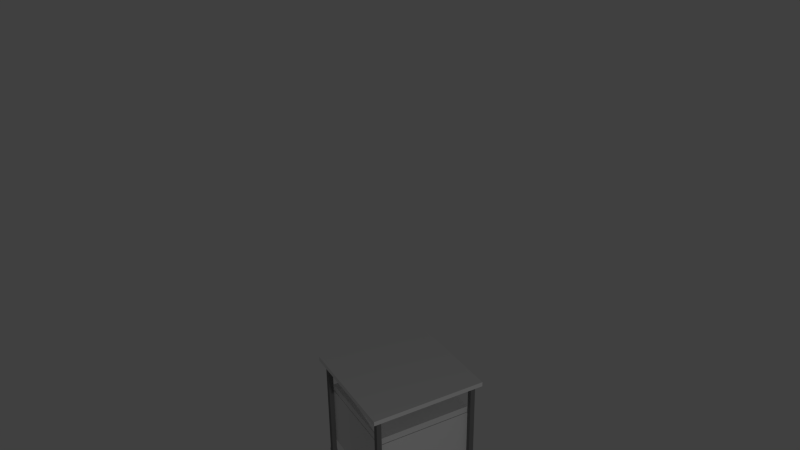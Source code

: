 # Source: bedside_table.blend  (saved by Blender 2.68.0; exported with 4.5.12 LTS)
import bpy
from mathutils import Matrix  # noqa: F401  (used for matrix-valued properties, if any)

bpy.ops.wm.read_factory_settings(use_empty=True)
scene = bpy.context.scene
scene.name = 'Scene'

# ---- collections
col_collection_1 = bpy.data.collections.new('Collection 1'); scene.collection.children.link(col_collection_1)

# ---- materials (node trees are filled in below, after node groups)
mat_fer = bpy.data.materials.new('fer')
mat_fer.alpha_threshold = 0.0
mat_fer.use_transparent_shadow = False
mat_fer.diffuse_color = (0.2079, 0.2079, 0.2079, 1.0)
mat_fer.roughness = 0.5
mat_fer.specular_intensity = 0.7477
mat_fer.line_color = (0.0, 0.0, 0.0, 1.0)
mat_material_002 = bpy.data.materials.new('Material.002')
mat_material_002.alpha_threshold = 0.0
mat_material_002.use_transparent_shadow = False
mat_material_002.preview_render_type = 'CUBE'
mat_material_002.roughness = 0.5
mat_material_002.line_color = (0.0, 0.0, 0.0, 1.0)
mat_material_003 = bpy.data.materials.new('Material.003')
mat_material_003.alpha_threshold = 0.0
mat_material_003.use_transparent_shadow = False
mat_material_003.preview_render_type = 'CUBE'
mat_material_003.roughness = 0.5
mat_material_003.line_color = (0.0, 0.0, 0.0, 1.0)

# ---- material node trees

# ---- world
world_world = bpy.data.worlds.new('World'); scene.world = world_world
world_world.color = (0.05088, 0.05088, 0.05088)
world_world.use_sun_shadow = False
world_world.sun_shadow_jitter_overblur = 0.0
world_world.cycles.sampling_method = 'MANUAL'
world_world.cycles.sample_map_resolution = 256

# ---- cameras
cam_camera = bpy.data.cameras.new('Camera')
cam_camera.clip_end = 100.0
cam_camera.lens = 35.0
cam_camera.sensor_width = 32.0
cam_camera.sensor_height = 18.0
cam_camera.ortho_scale = 7.314
cam_camera.dof.focus_distance = 0.0
cam_camera.dof.aperture_fstop = 128.0

# ---- lights
light_lamp = bpy.data.lights.new('Lamp', 'POINT')
light_lamp.transmission_factor = 0.0
light_lamp.cutoff_distance = 30.0
light_lamp.energy = 100.0
light_lamp.shadow_buffer_clip_start = 1.001
light_lamp.shadow_soft_size = 0.1
light_lamp.shadow_maximum_resolution = 0.006
light_lamp.use_absolute_resolution = True
light_lamp.cycles.use_multiple_importance_sampling = False

# ---- meshes
me_cube_001 = bpy.data.meshes.new('Cube.001')
me_cube_001.from_pydata([(0.808, -1.093, -20.03), (0.804, -1.093, -19.75), (0.7931, -1.093, -19.54), (0.7782, -1.093, -19.47), (0.7632, -1.093, -19.54), (0.7523, -1.093, -19.75), (0.7483, -1.093, -20.03), (0.7523, -1.093, -20.31), (0.7632, -1.093, -20.52), (0.7782, -1.093, -20.59), (0.7931, -1.093, -20.52), (0.804, -1.093, -20.31), (0.8068, -1.084, -20.03), (0.8028, -1.084, -19.75), (0.792, -1.085, -19.54), (0.7772, -1.086, -19.47), (0.7623, -1.086, -19.54), (0.7515, -1.087, -19.75), (0.7475, -1.087, -20.03), (0.7515, -1.087, -20.31), (0.7623, -1.086, -20.52), (0.7772, -1.086, -20.59), (0.792, -1.085, -20.52), (0.8028, -1.084, -20.31), (0.803, -1.075, -20.03), (0.7991, -1.075, -19.75), (0.7885, -1.077, -19.54), (0.7741, -1.079, -19.47), (0.7597, -1.08, -19.54), (0.7491, -1.082, -19.75), (0.7452, -1.082, -20.03), (0.7491, -1.082, -20.31), (0.7597, -1.08, -20.52), (0.7741, -1.079, -20.59), (0.7885, -1.077, -20.52), (0.7991, -1.075, -20.31), (0.7967, -1.067, -20.03), (0.793, -1.067, -19.75), (0.7829, -1.069, -19.54), (0.7691, -1.072, -19.47), (0.7553, -1.074, -19.54), (0.7452, -1.076, -19.75), (0.7415, -1.077, -20.03), (0.7452, -1.076, -20.31), (0.7553, -1.074, -20.52), (0.7691, -1.072, -20.59), (0.7829, -1.069, -20.52), (0.793, -1.067, -20.31), (0.788, -1.059, -20.03), (0.7846, -1.059, -19.75), (0.7751, -1.062, -19.54), (0.7622, -1.065, -19.47), (0.7492, -1.069, -19.54), (0.7398, -1.071, -19.75), (0.7363, -1.072, -20.03), (0.7398, -1.071, -20.31), (0.7492, -1.069, -20.52), (0.7622, -1.065, -20.59), (0.7751, -1.062, -20.52), (0.7846, -1.059, -20.31), (0.7772, -1.051, -20.03), (0.774, -1.052, -19.75), (0.7653, -1.055, -19.54), (0.7535, -1.059, -19.47), (0.7416, -1.064, -19.54), (0.733, -1.067, -19.75), (0.7298, -1.068, -20.03), (0.733, -1.067, -20.31), (0.7416, -1.064, -20.52), (0.7535, -1.059, -20.59), (0.7653, -1.055, -20.52), (0.774, -1.052, -20.31), (0.7643, -1.044, -20.03), (0.7615, -1.046, -19.75), (0.7537, -1.049, -19.54), (0.7432, -1.054, -19.47), (0.7326, -1.059, -19.54), (0.7249, -1.062, -19.75), (0.7221, -1.064, -20.03), (0.7249, -1.062, -20.31), (0.7326, -1.059, -20.52), (0.7432, -1.054, -20.59), (0.7537, -1.049, -20.52), (0.7615, -1.046, -20.31), (0.7496, -1.039, -20.03), (0.7472, -1.04, -19.75), (0.7405, -1.044, -19.54), (0.7314, -1.049, -19.47), (0.7223, -1.055, -19.54), (0.7157, -1.059, -19.75), (0.7132, -1.06, -20.03), (0.7157, -1.059, -20.31), (0.7223, -1.055, -20.52), (0.7314, -1.049, -20.59), (0.7405, -1.044, -20.52), (0.7472, -1.04, -20.31), (0.7334, -1.034, -20.03), (0.7314, -1.035, -19.75), (0.7259, -1.039, -19.54), (0.7184, -1.045, -19.47), (0.711, -1.051, -19.54), (0.7055, -1.056, -19.75), (0.7035, -1.057, -20.03), (0.7055, -1.056, -20.31), (0.711, -1.051, -20.52), (0.7184, -1.045, -20.59), (0.7259, -1.039, -20.52), (0.7314, -1.035, -20.31), (0.7158, -1.03, -20.03), (0.7143, -1.031, -19.75), (0.7101, -1.036, -19.54), (0.7044, -1.042, -19.47), (0.6987, -1.049, -19.54), (0.6945, -1.053, -19.75), (0.693, -1.055, -20.03), (0.6945, -1.053, -20.31), (0.6987, -1.049, -20.52), (0.7044, -1.042, -20.59), (0.7101, -1.036, -20.52), (0.7143, -1.031, -20.31), (0.6973, -1.027, -20.03), (0.6963, -1.029, -19.75), (0.6935, -1.033, -19.54), (0.6896, -1.04, -19.47), (0.6857, -1.047, -19.54), (0.6829, -1.051, -19.75), (0.6819, -1.053, -20.03), (0.6829, -1.051, -20.31), (0.6857, -1.047, -20.52), (0.6896, -1.04, -20.59), (0.6935, -1.033, -20.52), (0.6963, -1.029, -20.31), (0.6782, -1.025, -20.03), (0.6777, -1.027, -19.75), (0.6762, -1.032, -19.54), (0.6743, -1.039, -19.47), (0.6723, -1.045, -19.54), (0.6709, -1.05, -19.75), (0.6704, -1.052, -20.03), (0.6709, -1.05, -20.31), (0.6723, -1.045, -20.52), (0.6743, -1.039, -20.59), (0.6762, -1.032, -20.52), (0.6777, -1.027, -20.31), (0.6587, -1.024, -20.03), (0.6587, -1.026, -19.75), (0.6587, -1.031, -19.54), (0.6587, -1.038, -19.47), (0.6587, -1.045, -19.54), (0.6587, -1.05, -19.75), (0.6587, -1.052, -20.03), (0.6587, -1.05, -20.31), (0.6587, -1.045, -20.52), (0.6587, -1.038, -20.59), (0.6587, -1.031, -20.52), (0.6587, -1.026, -20.31), (0.6392, -1.025, -20.03), (0.6397, -1.027, -19.75), (0.6411, -1.032, -19.54), (0.6431, -1.039, -19.47), (0.645, -1.045, -19.54), (0.6465, -1.05, -19.75), (0.647, -1.052, -20.03), (0.6465, -1.05, -20.31), (0.645, -1.045, -20.52), (0.6431, -1.039, -20.59), (0.6411, -1.032, -20.52), (0.6397, -1.027, -20.31), (0.62, -1.027, -20.03), (0.6211, -1.029, -19.75), (0.6239, -1.033, -19.54), (0.6278, -1.04, -19.47), (0.6316, -1.047, -19.54), (0.6345, -1.051, -19.75), (0.6355, -1.053, -20.03), (0.6345, -1.051, -20.31), (0.6316, -1.047, -20.52), (0.6278, -1.04, -20.59), (0.6239, -1.033, -20.52), (0.6211, -1.029, -20.31), (0.6015, -1.03, -20.03), (0.6031, -1.031, -19.75), (0.6072, -1.036, -19.54), (0.613, -1.042, -19.47), (0.6187, -1.049, -19.54), (0.6229, -1.053, -19.75), (0.6244, -1.055, -20.03), (0.6229, -1.053, -20.31), (0.6187, -1.049, -20.52), (0.613, -1.042, -20.59), (0.6072, -1.036, -20.52), (0.6031, -1.031, -20.31), (0.584, -1.034, -20.03), (0.586, -1.035, -19.75), (0.5915, -1.039, -19.54), (0.5989, -1.045, -19.47), (0.6064, -1.051, -19.54), (0.6119, -1.056, -19.75), (0.6139, -1.057, -20.03), (0.6119, -1.056, -20.31), (0.6064, -1.051, -20.52), (0.5989, -1.045, -20.59), (0.5915, -1.039, -20.52), (0.586, -1.035, -20.31), (0.5678, -1.039, -20.03), (0.5702, -1.04, -19.75), (0.5769, -1.044, -19.54), (0.5859, -1.049, -19.47), (0.595, -1.055, -19.54), (0.6017, -1.059, -19.75), (0.6041, -1.06, -20.03), (0.6017, -1.059, -20.31), (0.595, -1.055, -20.52), (0.5859, -1.049, -20.59), (0.5769, -1.044, -20.52), (0.5702, -1.04, -20.31), (0.5531, -1.044, -20.03), (0.5559, -1.046, -19.75), (0.5636, -1.049, -19.54), (0.5742, -1.054, -19.47), (0.5848, -1.059, -19.54), (0.5925, -1.062, -19.75), (0.5953, -1.064, -20.03), (0.5925, -1.062, -20.31), (0.5848, -1.059, -20.52), (0.5742, -1.054, -20.59), (0.5636, -1.049, -20.52), (0.5559, -1.046, -20.31), (0.5402, -1.051, -20.03), (0.5434, -1.052, -19.75), (0.552, -1.055, -19.54), (0.5639, -1.059, -19.47), (0.5757, -1.064, -19.54), (0.5844, -1.067, -19.75), (0.5876, -1.068, -20.03), (0.5844, -1.067, -20.31), (0.5757, -1.064, -20.52), (0.5639, -1.059, -20.59), (0.552, -1.055, -20.52), (0.5434, -1.052, -20.31), (0.5293, -1.059, -20.03), (0.5328, -1.059, -19.75), (0.5423, -1.062, -19.54), (0.5552, -1.065, -19.47), (0.5681, -1.069, -19.54), (0.5776, -1.071, -19.75), (0.5811, -1.072, -20.03), (0.5776, -1.071, -20.31), (0.5681, -1.069, -20.52), (0.5552, -1.065, -20.59), (0.5423, -1.062, -20.52), (0.5328, -1.059, -20.31), (0.5207, -1.067, -20.03), (0.5244, -1.067, -19.75), (0.5345, -1.069, -19.54), (0.5483, -1.072, -19.47), (0.5621, -1.074, -19.54), (0.5722, -1.076, -19.75), (0.5759, -1.077, -20.03), (0.5722, -1.076, -20.31), (0.5621, -1.074, -20.52), (0.5483, -1.072, -20.59), (0.5345, -1.069, -20.52), (0.5244, -1.067, -20.31), (0.5144, -1.075, -20.03), (0.5183, -1.075, -19.75), (0.5288, -1.077, -19.54), (0.5433, -1.079, -19.47), (0.5577, -1.08, -19.54), (0.5683, -1.082, -19.75), (0.5721, -1.082, -20.03), (0.5683, -1.082, -20.31), (0.5577, -1.08, -20.52), (0.5433, -1.079, -20.59), (0.5288, -1.077, -20.52), (0.5183, -1.075, -20.31), (0.5106, -1.084, -20.03), (0.5146, -1.084, -19.75), (0.5254, -1.085, -19.54), (0.5402, -1.086, -19.47), (0.555, -1.086, -19.54), (0.5659, -1.087, -19.75), (0.5698, -1.087, -20.03), (0.5659, -1.087, -20.31), (0.555, -1.086, -20.52), (0.5402, -1.086, -20.59), (0.5254, -1.085, -20.52), (0.5146, -1.084, -20.31), (0.5093, -1.093, -20.03), (0.5133, -1.093, -19.75), (0.5243, -1.093, -19.54), (0.5392, -1.093, -19.47), (0.5541, -1.093, -19.54), (0.5651, -1.093, -19.75), (0.5691, -1.093, -20.03), (0.5651, -1.093, -20.31), (0.5541, -1.093, -20.52), (0.5392, -1.093, -20.59), (0.5243, -1.093, -20.52), (0.5133, -1.093, -20.31), (0.5106, -1.102, -20.03), (0.5146, -1.101, -19.75), (0.5254, -1.101, -19.54), (0.5402, -1.1, -19.47), (0.555, -1.099, -19.54), (0.5659, -1.098, -19.75), (0.5698, -1.098, -20.03), (0.5659, -1.098, -20.31), (0.555, -1.099, -20.52), (0.5402, -1.1, -20.59), (0.5254, -1.101, -20.52), (0.5146, -1.101, -20.31), (0.5144, -1.11, -20.03), (0.5183, -1.11, -19.75), (0.5288, -1.109, -19.54), (0.5433, -1.107, -19.47), (0.5577, -1.105, -19.54), (0.5683, -1.104, -19.75), (0.5721, -1.103, -20.03), (0.5683, -1.104, -20.31), (0.5577, -1.105, -20.52), (0.5433, -1.107, -20.59), (0.5288, -1.109, -20.52), (0.5183, -1.11, -20.31), (0.5207, -1.119, -20.03), (0.5244, -1.118, -19.75), (0.5345, -1.116, -19.54), (0.5483, -1.114, -19.47), (0.5621, -1.111, -19.54), (0.5722, -1.109, -19.75), (0.5759, -1.108, -20.03), (0.5722, -1.109, -20.31), (0.5621, -1.111, -20.52), (0.5483, -1.114, -20.59), (0.5345, -1.116, -20.52), (0.5244, -1.118, -20.31), (0.5293, -1.127, -20.03), (0.5328, -1.126, -19.75), (0.5423, -1.123, -19.54), (0.5552, -1.12, -19.47), (0.5681, -1.117, -19.54), (0.5776, -1.114, -19.75), (0.5811, -1.113, -20.03), (0.5776, -1.114, -20.31), (0.5681, -1.117, -20.52), (0.5552, -1.12, -20.59), (0.5423, -1.123, -20.52), (0.5328, -1.126, -20.31), (0.5402, -1.134, -20.03), (0.5434, -1.133, -19.75), (0.552, -1.13, -19.54), (0.5639, -1.126, -19.47), (0.5757, -1.122, -19.54), (0.5844, -1.119, -19.75), (0.5876, -1.118, -20.03), (0.5844, -1.119, -20.31), (0.5757, -1.122, -20.52), (0.5639, -1.126, -20.59), (0.552, -1.13, -20.52), (0.5434, -1.133, -20.31), (0.5531, -1.141, -20.03), (0.5559, -1.14, -19.75), (0.5636, -1.136, -19.54), (0.5742, -1.131, -19.47), (0.5848, -1.126, -19.54), (0.5925, -1.123, -19.75), (0.5953, -1.122, -20.03), (0.5925, -1.123, -20.31), (0.5848, -1.126, -20.52), (0.5742, -1.131, -20.59), (0.5636, -1.136, -20.52), (0.5559, -1.14, -20.31), (0.5678, -1.147, -20.03), (0.5702, -1.145, -19.75), (0.5769, -1.141, -19.54), (0.5859, -1.136, -19.47), (0.595, -1.131, -19.54), (0.6017, -1.127, -19.75), (0.6041, -1.125, -20.03), (0.6017, -1.127, -20.31), (0.595, -1.131, -20.52), (0.5859, -1.136, -20.59), (0.5769, -1.141, -20.52), (0.5702, -1.145, -20.31), (0.584, -1.152, -20.03), (0.586, -1.15, -19.75), (0.5915, -1.146, -19.54), (0.5989, -1.14, -19.47), (0.6064, -1.134, -19.54), (0.6119, -1.13, -19.75), (0.6139, -1.128, -20.03), (0.6119, -1.13, -20.31), (0.6064, -1.134, -20.52), (0.5989, -1.14, -20.59), (0.5915, -1.146, -20.52), (0.586, -1.15, -20.31), (0.6015, -1.156, -20.03), (0.6031, -1.154, -19.75), (0.6072, -1.149, -19.54), (0.613, -1.143, -19.47), (0.6187, -1.137, -19.54), (0.6229, -1.132, -19.75), (0.6244, -1.131, -20.03), (0.6229, -1.132, -20.31), (0.6187, -1.137, -20.52), (0.613, -1.143, -20.59), (0.6072, -1.149, -20.52), (0.6031, -1.154, -20.31), (0.62, -1.159, -20.03), (0.6211, -1.157, -19.75), (0.6239, -1.152, -19.54), (0.6278, -1.145, -19.47), (0.6316, -1.139, -19.54), (0.6345, -1.134, -19.75), (0.6355, -1.132, -20.03), (0.6345, -1.134, -20.31), (0.6316, -1.139, -20.52), (0.6278, -1.145, -20.59), (0.6239, -1.152, -20.52), (0.6211, -1.157, -20.31), (0.6392, -1.16, -20.03), (0.6397, -1.159, -19.75), (0.6411, -1.154, -19.54), (0.6431, -1.147, -19.47), (0.645, -1.14, -19.54), (0.6465, -1.135, -19.75), (0.647, -1.133, -20.03), (0.6465, -1.135, -20.31), (0.645, -1.14, -20.52), (0.6431, -1.147, -20.59), (0.6411, -1.154, -20.52), (0.6397, -1.159, -20.31), (0.6587, -1.161, -20.03), (0.6587, -1.159, -19.75), (0.6587, -1.154, -19.54), (0.6587, -1.147, -19.47), (0.6587, -1.14, -19.54), (0.6587, -1.135, -19.75), (0.6587, -1.134, -20.03), (0.6587, -1.135, -20.31), (0.6587, -1.14, -20.52), (0.6587, -1.147, -20.59), (0.6587, -1.154, -20.52), (0.6587, -1.159, -20.31), (0.6782, -1.16, -20.03), (0.6777, -1.159, -19.75), (0.6762, -1.154, -19.54), (0.6743, -1.147, -19.47), (0.6723, -1.14, -19.54), (0.6709, -1.135, -19.75), (0.6704, -1.133, -20.03), (0.6709, -1.135, -20.31), (0.6723, -1.14, -20.52), (0.6743, -1.147, -20.59), (0.6762, -1.154, -20.52), (0.6777, -1.159, -20.31), (0.6973, -1.159, -20.03), (0.6963, -1.157, -19.75), (0.6935, -1.152, -19.54), (0.6896, -1.145, -19.47), (0.6857, -1.139, -19.54), (0.6829, -1.134, -19.75), (0.6819, -1.132, -20.03), (0.6829, -1.134, -20.31), (0.6857, -1.139, -20.52), (0.6896, -1.145, -20.59), (0.6935, -1.152, -20.52), (0.6963, -1.157, -20.31), (0.7158, -1.156, -20.03), (0.7143, -1.154, -19.75), (0.7101, -1.149, -19.54), (0.7044, -1.143, -19.47), (0.6987, -1.137, -19.54), (0.6945, -1.132, -19.75), (0.693, -1.131, -20.03), (0.6945, -1.132, -20.31), (0.6987, -1.137, -20.52), (0.7044, -1.143, -20.59), (0.7101, -1.149, -20.52), (0.7143, -1.154, -20.31), (0.7334, -1.152, -20.03), (0.7314, -1.15, -19.75), (0.7259, -1.146, -19.54), (0.7184, -1.14, -19.47), (0.711, -1.134, -19.54), (0.7055, -1.13, -19.75), (0.7035, -1.128, -20.03), (0.7055, -1.13, -20.31), (0.711, -1.134, -20.52), (0.7184, -1.14, -20.59), (0.7259, -1.146, -20.52), (0.7314, -1.15, -20.31), (0.7496, -1.147, -20.03), (0.7472, -1.145, -19.75), (0.7405, -1.141, -19.54), (0.7314, -1.136, -19.47), (0.7223, -1.131, -19.54), (0.7157, -1.127, -19.75), (0.7132, -1.125, -20.03), (0.7157, -1.127, -20.31), (0.7223, -1.131, -20.52), (0.7314, -1.136, -20.59), (0.7405, -1.141, -20.52), (0.7472, -1.145, -20.31), (0.7643, -1.141, -20.03), (0.7615, -1.14, -19.75), (0.7537, -1.136, -19.54), (0.7432, -1.131, -19.47), (0.7326, -1.126, -19.54), (0.7249, -1.123, -19.75), (0.7221, -1.122, -20.03), (0.7249, -1.123, -20.31), (0.7326, -1.126, -20.52), (0.7432, -1.131, -20.59), (0.7537, -1.136, -20.52), (0.7615, -1.14, -20.31), (0.7772, -1.134, -20.03), (0.774, -1.133, -19.75), (0.7653, -1.13, -19.54), (0.7535, -1.126, -19.47), (0.7416, -1.122, -19.54), (0.733, -1.119, -19.75), (0.7298, -1.118, -20.03), (0.733, -1.119, -20.31), (0.7416, -1.122, -20.52), (0.7535, -1.126, -20.59), (0.7653, -1.13, -20.52), (0.774, -1.133, -20.31), (0.788, -1.127, -20.03), (0.7846, -1.126, -19.75), (0.7751, -1.123, -19.54), (0.7622, -1.12, -19.47), (0.7492, -1.117, -19.54), (0.7398, -1.114, -19.75), (0.7363, -1.113, -20.03), (0.7398, -1.114, -20.31), (0.7492, -1.117, -20.52), (0.7622, -1.12, -20.59), (0.7751, -1.123, -20.52), (0.7846, -1.126, -20.31), (0.7967, -1.119, -20.03), (0.793, -1.118, -19.75), (0.7829, -1.116, -19.54), (0.7691, -1.114, -19.47), (0.7553, -1.111, -19.54), (0.7452, -1.109, -19.75), (0.7415, -1.108, -20.03), (0.7452, -1.109, -20.31), (0.7553, -1.111, -20.52), (0.7691, -1.114, -20.59), (0.7829, -1.116, -20.52), (0.793, -1.118, -20.31), (0.803, -1.11, -20.03), (0.7991, -1.11, -19.75), (0.7885, -1.109, -19.54), (0.7741, -1.107, -19.47), (0.7597, -1.105, -19.54), (0.7491, -1.104, -19.75), (0.7452, -1.103, -20.03), (0.7491, -1.104, -20.31), (0.7597, -1.105, -20.52), (0.7741, -1.107, -20.59), (0.7885, -1.109, -20.52), (0.7991, -1.11, -20.31), (0.8068, -1.102, -20.03), (0.8028, -1.101, -19.75), (0.792, -1.101, -19.54), (0.7772, -1.1, -19.47), (0.7623, -1.099, -19.54), (0.7515, -1.098, -19.75), (0.7475, -1.098, -20.03), (0.7515, -1.098, -20.31), (0.7623, -1.099, -20.52), (0.7772, -1.1, -20.59), (0.792, -1.101, -20.52), (0.8028, -1.101, -20.31), (-1.0, -1.0, -1.0), (-1.0, 1.0, -1.0), (1.0, 1.0, -1.0), (1.0, -1.0, -1.0), (-1.0, -1.0, 1.0), (-1.0, 1.0, 1.0), (1.0, 1.0, 1.0), (1.0, -1.0, 1.0), (1.1, 1.0, -1.0), (1.1, -1.0, -1.0), (1.1, 1.0, 1.0), (1.1, -1.0, 1.0), (-1.1, -1.0, -1.0), (-1.1, 1.0, -1.0), (-1.1, -1.0, 1.0), (-1.1, 1.0, 1.0), (-1.0, -1.1, -1.0), (1.0, -1.1, -1.0), (-1.0, -1.1, 1.0), (1.0, -1.1, 1.0), (1.1, -1.1, -1.0), (1.1, -1.1, 1.0), (-1.1, -1.1, -1.0), (-1.1, -1.1, 1.0), (-1.0, 1.1, -1.0), (1.0, 1.1, -1.0), (-1.0, 1.1, 1.0), (1.0, 1.1, 1.0), (1.1, 1.1, -1.0), (1.1, 1.1, 1.0), (-1.1, 1.1, -1.0), (-1.1, 1.1, 1.0), (-1.0, 1.2, -1.0), (1.0, 1.2, -1.0), (-1.0, 1.2, 1.0), (1.0, 1.2, 1.0), (1.1, 1.2, -1.0), (1.1, 1.2, 1.0), (-1.1, 1.2, -1.0), (-1.1, 1.2, 1.0), (-1.0, -1.2, -1.0), (1.0, -1.2, -1.0), (-1.0, -1.2, 1.0), (1.0, -1.2, 1.0), (1.1, -1.2, -1.0), (1.1, -1.2, 1.0), (-1.1, -1.2, -1.0), (-1.1, -1.2, 1.0), (-1.2, -1.0, -1.0), (-1.2, 1.0, -1.0), (-1.2, -1.0, 1.0), (-1.2, 1.0, 1.0), (-1.2, -1.1, -1.0), (-1.2, -1.1, 1.0), (-1.2, 1.1, -1.0), (-1.2, 1.1, 1.0), (-1.2, 1.2, -1.0), (-1.2, 1.2, 1.0), (-1.2, -1.2, -1.0), (-1.2, -1.2, 1.0), (1.2, 1.0, -1.0), (1.2, -1.0, -1.0), (1.2, 1.0, 1.0), (1.2, -1.0, 1.0), (1.2, -1.1, -1.0), (1.2, -1.1, 1.0), (1.2, 1.1, -1.0), (1.2, 1.1, 1.0), (1.2, 1.2, -1.0), (1.2, 1.2, 1.0), (1.2, -1.2, -1.0), (1.2, -1.2, 1.0), (-1.0, -1.0, -15.58), (-1.0, 1.0, -15.58), (1.0, 1.0, -15.58), (1.0, -1.0, -15.58), (1.1, 1.0, -15.58), (1.1, -1.0, -15.58), (-1.1, -1.0, -15.58), (-1.1, 1.0, -15.58), (-1.0, -1.1, -15.58), (1.0, -1.1, -15.58), (1.1, -1.1, -15.58), (-1.1, -1.1, -15.58), (-1.0, 1.1, -15.58), (1.0, 1.1, -15.58), (1.1, 1.1, -15.58), (-1.1, 1.1, -15.58), (-1.0, -1.0, -42.69), (-1.0, 1.0, -42.69), (1.0, 1.0, -42.69), (1.0, -1.0, -42.69), (1.1, 1.0, -42.69), (1.1, -1.0, -42.69), (-1.1, -1.0, -42.69), (-1.1, 1.0, -42.69), (-1.0, -1.1, -42.69), (1.0, -1.1, -42.69), (1.1, -1.1, -42.69), (-1.1, -1.1, -42.69), (-1.0, 1.1, -42.69), (1.0, 1.1, -42.69), (1.1, 1.1, -42.69), (-1.1, 1.1, -42.69), (-1.0, -1.0, -47.02), (-1.0, 1.0, -47.02), (1.0, 1.0, -47.02), (1.0, -1.0, -47.02), (1.1, 1.0, -47.02), (1.1, -1.0, -47.02), (-1.1, -1.0, -47.02), (-1.1, 1.0, -47.02), (-1.0, -1.1, -47.02), (1.0, -1.1, -47.02), (1.1, -1.1, -47.02), (-1.1, -1.1, -47.02), (-1.0, 1.1, -47.02), (1.0, 1.1, -47.02), (1.1, 1.1, -47.02), (-1.1, 1.1, -47.02), (-0.9275, -1.091, -16.56), (0.9275, -1.091, -16.56), (-0.9275, -1.091, -41.7), (0.9275, -1.091, -41.7), (-0.872, -0.872, -15.68), (-0.872, 0.872, -15.68), (0.872, 0.872, -15.68), (0.872, -0.872, -15.68), (-0.997, -0.997, -15.23), (-0.997, 0.997, -15.23), (0.997, 0.997, -15.23), (0.997, -0.997, -15.23), (-0.997, -0.997, -12.38), (-0.997, 0.997, -12.38), (0.997, 0.997, -12.38), (0.997, -0.997, -12.38), (-0.99, -0.99, -49.05), (-0.99, 0.99, -49.05), (0.99, 0.99, -49.05), (0.99, -0.99, -49.05), (1.11, 0.99, -49.05), (1.11, -0.99, -49.05), (-1.11, -0.99, -49.05), (-1.11, 0.99, -49.05), (-0.99, -1.11, -49.05), (0.99, -1.11, -49.05), (1.11, -1.11, -49.05), (-1.11, -1.11, -49.05), (-0.99, 1.11, -49.05), (0.99, 1.11, -49.05), (1.11, 1.11, -49.05), (-1.11, 1.11, -49.05)], [], [(0, 12, 13, 1), (1, 13, 14, 2), (2, 14, 15, 3), (3, 15, 16, 4), (4, 16, 17, 5), (5, 17, 18, 6), (6, 18, 19, 7), (7, 19, 20, 8), (8, 20, 21, 9), (9, 21, 22, 10), (10, 22, 23, 11), (0, 11, 23, 12), (12, 24, 25, 13), (13, 25, 26, 14), (14, 26, 27, 15), (15, 27, 28, 16), (16, 28, 29, 17), (17, 29, 30, 18), (18, 30, 31, 19), (19, 31, 32, 20), (20, 32, 33, 21), (21, 33, 34, 22), (22, 34, 35, 23), (23, 35, 24, 12), (24, 36, 37, 25), (25, 37, 38, 26), (26, 38, 39, 27), (27, 39, 40, 28), (28, 40, 41, 29), (29, 41, 42, 30), (30, 42, 43, 31), (31, 43, 44, 32), (32, 44, 45, 33), (33, 45, 46, 34), (34, 46, 47, 35), (35, 47, 36, 24), (36, 48, 49, 37), (37, 49, 50, 38), (38, 50, 51, 39), (39, 51, 52, 40), (40, 52, 53, 41), (41, 53, 54, 42), (42, 54, 55, 43), (43, 55, 56, 44), (44, 56, 57, 45), (45, 57, 58, 46), (46, 58, 59, 47), (47, 59, 48, 36), (48, 60, 61, 49), (49, 61, 62, 50), (50, 62, 63, 51), (51, 63, 64, 52), (52, 64, 65, 53), (53, 65, 66, 54), (54, 66, 67, 55), (55, 67, 68, 56), (56, 68, 69, 57), (57, 69, 70, 58), (58, 70, 71, 59), (59, 71, 60, 48), (60, 72, 73, 61), (61, 73, 74, 62), (62, 74, 75, 63), (63, 75, 76, 64), (64, 76, 77, 65), (65, 77, 78, 66), (66, 78, 79, 67), (67, 79, 80, 68), (68, 80, 81, 69), (69, 81, 82, 70), (70, 82, 83, 71), (71, 83, 72, 60), (72, 84, 85, 73), (73, 85, 86, 74), (74, 86, 87, 75), (75, 87, 88, 76), (76, 88, 89, 77), (77, 89, 90, 78), (78, 90, 91, 79), (79, 91, 92, 80), (80, 92, 93, 81), (81, 93, 94, 82), (82, 94, 95, 83), (83, 95, 84, 72), (84, 96, 97, 85), (85, 97, 98, 86), (86, 98, 99, 87), (87, 99, 100, 88), (88, 100, 101, 89), (89, 101, 102, 90), (90, 102, 103, 91), (91, 103, 104, 92), (92, 104, 105, 93), (93, 105, 106, 94), (94, 106, 107, 95), (95, 107, 96, 84), (96, 108, 109, 97), (97, 109, 110, 98), (98, 110, 111, 99), (99, 111, 112, 100), (100, 112, 113, 101), (101, 113, 114, 102), (102, 114, 115, 103), (103, 115, 116, 104), (104, 116, 117, 105), (105, 117, 118, 106), (106, 118, 119, 107), (107, 119, 108, 96), (108, 120, 121, 109), (109, 121, 122, 110), (110, 122, 123, 111), (111, 123, 124, 112), (112, 124, 125, 113), (113, 125, 126, 114), (114, 126, 127, 115), (115, 127, 128, 116), (116, 128, 129, 117), (117, 129, 130, 118), (118, 130, 131, 119), (119, 131, 120, 108), (120, 132, 133, 121), (121, 133, 134, 122), (122, 134, 135, 123), (123, 135, 136, 124), (124, 136, 137, 125), (125, 137, 138, 126), (126, 138, 139, 127), (127, 139, 140, 128), (128, 140, 141, 129), (129, 141, 142, 130), (130, 142, 143, 131), (131, 143, 132, 120), (132, 144, 145, 133), (133, 145, 146, 134), (134, 146, 147, 135), (135, 147, 148, 136), (136, 148, 149, 137), (137, 149, 150, 138), (138, 150, 151, 139), (139, 151, 152, 140), (140, 152, 153, 141), (141, 153, 154, 142), (142, 154, 155, 143), (143, 155, 144, 132), (144, 156, 157, 145), (145, 157, 158, 146), (146, 158, 159, 147), (147, 159, 160, 148), (148, 160, 161, 149), (149, 161, 162, 150), (150, 162, 163, 151), (151, 163, 164, 152), (152, 164, 165, 153), (153, 165, 166, 154), (154, 166, 167, 155), (155, 167, 156, 144), (156, 168, 169, 157), (157, 169, 170, 158), (158, 170, 171, 159), (159, 171, 172, 160), (160, 172, 173, 161), (161, 173, 174, 162), (162, 174, 175, 163), (163, 175, 176, 164), (164, 176, 177, 165), (165, 177, 178, 166), (166, 178, 179, 167), (167, 179, 168, 156), (168, 180, 181, 169), (169, 181, 182, 170), (170, 182, 183, 171), (171, 183, 184, 172), (172, 184, 185, 173), (173, 185, 186, 174), (174, 186, 187, 175), (175, 187, 188, 176), (176, 188, 189, 177), (177, 189, 190, 178), (178, 190, 191, 179), (179, 191, 180, 168), (180, 192, 193, 181), (181, 193, 194, 182), (182, 194, 195, 183), (183, 195, 196, 184), (184, 196, 197, 185), (185, 197, 198, 186), (186, 198, 199, 187), (187, 199, 200, 188), (188, 200, 201, 189), (189, 201, 202, 190), (190, 202, 203, 191), (191, 203, 192, 180), (192, 204, 205, 193), (193, 205, 206, 194), (194, 206, 207, 195), (195, 207, 208, 196), (196, 208, 209, 197), (197, 209, 210, 198), (198, 210, 211, 199), (199, 211, 212, 200), (200, 212, 213, 201), (201, 213, 214, 202), (202, 214, 215, 203), (203, 215, 204, 192), (204, 216, 217, 205), (205, 217, 218, 206), (206, 218, 219, 207), (207, 219, 220, 208), (208, 220, 221, 209), (209, 221, 222, 210), (210, 222, 223, 211), (211, 223, 224, 212), (212, 224, 225, 213), (213, 225, 226, 214), (214, 226, 227, 215), (215, 227, 216, 204), (216, 228, 229, 217), (217, 229, 230, 218), (218, 230, 231, 219), (219, 231, 232, 220), (220, 232, 233, 221), (221, 233, 234, 222), (222, 234, 235, 223), (223, 235, 236, 224), (224, 236, 237, 225), (225, 237, 238, 226), (226, 238, 239, 227), (227, 239, 228, 216), (228, 240, 241, 229), (229, 241, 242, 230), (230, 242, 243, 231), (231, 243, 244, 232), (232, 244, 245, 233), (233, 245, 246, 234), (234, 246, 247, 235), (235, 247, 248, 236), (236, 248, 249, 237), (237, 249, 250, 238), (238, 250, 251, 239), (239, 251, 240, 228), (240, 252, 253, 241), (241, 253, 254, 242), (242, 254, 255, 243), (243, 255, 256, 244), (244, 256, 257, 245), (245, 257, 258, 246), (246, 258, 259, 247), (247, 259, 260, 248), (248, 260, 261, 249), (249, 261, 262, 250), (250, 262, 263, 251), (251, 263, 252, 240), (252, 264, 265, 253), (253, 265, 266, 254), (254, 266, 267, 255), (255, 267, 268, 256), (256, 268, 269, 257), (257, 269, 270, 258), (258, 270, 271, 259), (259, 271, 272, 260), (260, 272, 273, 261), (261, 273, 274, 262), (262, 274, 275, 263), (263, 275, 264, 252), (264, 276, 277, 265), (265, 277, 278, 266), (266, 278, 279, 267), (267, 279, 280, 268), (268, 280, 281, 269), (269, 281, 282, 270), (270, 282, 283, 271), (271, 283, 284, 272), (272, 284, 285, 273), (273, 285, 286, 274), (274, 286, 287, 275), (275, 287, 276, 264), (276, 288, 289, 277), (277, 289, 290, 278), (278, 290, 291, 279), (279, 291, 292, 280), (280, 292, 293, 281), (281, 293, 294, 282), (282, 294, 295, 283), (283, 295, 296, 284), (284, 296, 297, 285), (285, 297, 298, 286), (286, 298, 299, 287), (287, 299, 288, 276), (288, 300, 301, 289), (289, 301, 302, 290), (290, 302, 303, 291), (291, 303, 304, 292), (292, 304, 305, 293), (293, 305, 306, 294), (294, 306, 307, 295), (295, 307, 308, 296), (296, 308, 309, 297), (297, 309, 310, 298), (298, 310, 311, 299), (299, 311, 300, 288), (300, 312, 313, 301), (301, 313, 314, 302), (302, 314, 315, 303), (303, 315, 316, 304), (304, 316, 317, 305), (305, 317, 318, 306), (306, 318, 319, 307), (307, 319, 320, 308), (308, 320, 321, 309), (309, 321, 322, 310), (310, 322, 323, 311), (311, 323, 312, 300), (312, 324, 325, 313), (313, 325, 326, 314), (314, 326, 327, 315), (315, 327, 328, 316), (316, 328, 329, 317), (317, 329, 330, 318), (318, 330, 331, 319), (319, 331, 332, 320), (320, 332, 333, 321), (321, 333, 334, 322), (322, 334, 335, 323), (323, 335, 324, 312), (324, 336, 337, 325), (325, 337, 338, 326), (326, 338, 339, 327), (327, 339, 340, 328), (328, 340, 341, 329), (329, 341, 342, 330), (330, 342, 343, 331), (331, 343, 344, 332), (332, 344, 345, 333), (333, 345, 346, 334), (334, 346, 347, 335), (335, 347, 336, 324), (336, 348, 349, 337), (337, 349, 350, 338), (338, 350, 351, 339), (339, 351, 352, 340), (340, 352, 353, 341), (341, 353, 354, 342), (342, 354, 355, 343), (343, 355, 356, 344), (344, 356, 357, 345), (345, 357, 358, 346), (346, 358, 359, 347), (347, 359, 348, 336), (348, 360, 361, 349), (349, 361, 362, 350), (350, 362, 363, 351), (351, 363, 364, 352), (352, 364, 365, 353), (353, 365, 366, 354), (354, 366, 367, 355), (355, 367, 368, 356), (356, 368, 369, 357), (357, 369, 370, 358), (358, 370, 371, 359), (359, 371, 360, 348), (360, 372, 373, 361), (361, 373, 374, 362), (362, 374, 375, 363), (363, 375, 376, 364), (364, 376, 377, 365), (365, 377, 378, 366), (366, 378, 379, 367), (367, 379, 380, 368), (368, 380, 381, 369), (369, 381, 382, 370), (370, 382, 383, 371), (371, 383, 372, 360), (372, 384, 385, 373), (373, 385, 386, 374), (374, 386, 387, 375), (375, 387, 388, 376), (376, 388, 389, 377), (377, 389, 390, 378), (378, 390, 391, 379), (379, 391, 392, 380), (380, 392, 393, 381), (381, 393, 394, 382), (382, 394, 395, 383), (383, 395, 384, 372), (384, 396, 397, 385), (385, 397, 398, 386), (386, 398, 399, 387), (387, 399, 400, 388), (388, 400, 401, 389), (389, 401, 402, 390), (390, 402, 403, 391), (391, 403, 404, 392), (392, 404, 405, 393), (393, 405, 406, 394), (394, 406, 407, 395), (395, 407, 396, 384), (396, 408, 409, 397), (397, 409, 410, 398), (398, 410, 411, 399), (399, 411, 412, 400), (400, 412, 413, 401), (401, 413, 414, 402), (402, 414, 415, 403), (403, 415, 416, 404), (404, 416, 417, 405), (405, 417, 418, 406), (406, 418, 419, 407), (407, 419, 408, 396), (408, 420, 421, 409), (409, 421, 422, 410), (410, 422, 423, 411), (411, 423, 424, 412), (412, 424, 425, 413), (413, 425, 426, 414), (414, 426, 427, 415), (415, 427, 428, 416), (416, 428, 429, 417), (417, 429, 430, 418), (418, 430, 431, 419), (419, 431, 420, 408), (420, 432, 433, 421), (421, 433, 434, 422), (422, 434, 435, 423), (423, 435, 436, 424), (424, 436, 437, 425), (425, 437, 438, 426), (426, 438, 439, 427), (427, 439, 440, 428), (428, 440, 441, 429), (429, 441, 442, 430), (430, 442, 443, 431), (431, 443, 432, 420), (432, 444, 445, 433), (433, 445, 446, 434), (434, 446, 447, 435), (435, 447, 448, 436), (436, 448, 449, 437), (437, 449, 450, 438), (438, 450, 451, 439), (439, 451, 452, 440), (440, 452, 453, 441), (441, 453, 454, 442), (442, 454, 455, 443), (443, 455, 444, 432), (444, 456, 457, 445), (445, 457, 458, 446), (446, 458, 459, 447), (447, 459, 460, 448), (448, 460, 461, 449), (449, 461, 462, 450), (450, 462, 463, 451), (451, 463, 464, 452), (452, 464, 465, 453), (453, 465, 466, 454), (454, 466, 467, 455), (455, 467, 456, 444), (456, 468, 469, 457), (457, 469, 470, 458), (458, 470, 471, 459), (459, 471, 472, 460), (460, 472, 473, 461), (461, 473, 474, 462), (462, 474, 475, 463), (463, 475, 476, 464), (464, 476, 477, 465), (465, 477, 478, 466), (466, 478, 479, 467), (467, 479, 468, 456), (468, 480, 481, 469), (469, 481, 482, 470), (470, 482, 483, 471), (471, 483, 484, 472), (472, 484, 485, 473), (473, 485, 486, 474), (474, 486, 487, 475), (475, 487, 488, 476), (476, 488, 489, 477), (477, 489, 490, 478), (478, 490, 491, 479), (479, 491, 480, 468), (480, 492, 493, 481), (481, 493, 494, 482), (482, 494, 495, 483), (483, 495, 496, 484), (484, 496, 497, 485), (485, 497, 498, 486), (486, 498, 499, 487), (487, 499, 500, 488), (488, 500, 501, 489), (489, 501, 502, 490), (490, 502, 503, 491), (491, 503, 492, 480), (492, 504, 505, 493), (493, 505, 506, 494), (494, 506, 507, 495), (495, 507, 508, 496), (496, 508, 509, 497), (497, 509, 510, 498), (498, 510, 511, 499), (499, 511, 512, 500), (500, 512, 513, 501), (501, 513, 514, 502), (502, 514, 515, 503), (503, 515, 504, 492), (504, 516, 517, 505), (505, 517, 518, 506), (506, 518, 519, 507), (507, 519, 520, 508), (508, 520, 521, 509), (509, 521, 522, 510), (510, 522, 523, 511), (511, 523, 524, 512), (512, 524, 525, 513), (513, 525, 526, 514), (514, 526, 527, 515), (515, 527, 516, 504), (516, 528, 529, 517), (517, 529, 530, 518), (518, 530, 531, 519), (519, 531, 532, 520), (520, 532, 533, 521), (521, 533, 534, 522), (522, 534, 535, 523), (523, 535, 536, 524), (524, 536, 537, 525), (525, 537, 538, 526), (526, 538, 539, 527), (527, 539, 528, 516), (528, 540, 541, 529), (529, 541, 542, 530), (530, 542, 543, 531), (531, 543, 544, 532), (532, 544, 545, 533), (533, 545, 546, 534), (534, 546, 547, 535), (535, 547, 548, 536), (536, 548, 549, 537), (537, 549, 550, 538), (538, 550, 551, 539), (539, 551, 540, 528), (540, 552, 553, 541), (541, 553, 554, 542), (542, 554, 555, 543), (543, 555, 556, 544), (544, 556, 557, 545), (545, 557, 558, 546), (546, 558, 559, 547), (547, 559, 560, 548), (548, 560, 561, 549), (549, 561, 562, 550), (550, 562, 563, 551), (551, 563, 552, 540), (552, 564, 565, 553), (553, 565, 566, 554), (554, 566, 567, 555), (555, 567, 568, 556), (556, 568, 569, 557), (557, 569, 570, 558), (558, 570, 571, 559), (559, 571, 572, 560), (560, 572, 573, 561), (561, 573, 574, 562), (562, 574, 575, 563), (563, 575, 564, 552), (564, 0, 1, 565), (565, 1, 2, 566), (566, 2, 3, 567), (567, 3, 4, 568), (568, 4, 5, 569), (569, 5, 6, 570), (570, 6, 7, 571), (571, 7, 8, 572), (572, 8, 9, 573), (573, 9, 10, 574), (574, 10, 11, 575), (575, 11, 0, 564), (592, 598, 659, 656), (578, 577, 600, 601), (583, 580, 594, 595), (580, 590, 599, 594), (576, 577, 578, 579), (583, 582, 581, 580), (586, 587, 639, 638), (589, 606, 663, 655), (579, 578, 584, 585), (582, 583, 587, 586), (614, 606, 630, 632), (577, 576, 588, 589), (587, 583, 595, 597), (580, 581, 591, 590), (595, 594, 618, 619), (594, 599, 623, 618), (597, 595, 619, 621), (623, 599, 629, 635), (593, 579, 651, 657), (578, 601, 661, 650), (576, 579, 593, 592), (605, 586, 638, 643), (604, 601, 609, 612), (601, 600, 608, 609), (615, 614, 632, 633), (613, 605, 643, 645), (591, 581, 602, 607), (582, 586, 605, 603), (606, 589, 625, 630), (581, 582, 603, 602), (610, 608, 614, 615), (610, 611, 609, 608), (609, 611, 613, 612), (607, 602, 610, 615), (603, 605, 613, 611), (600, 606, 614, 608), (602, 603, 611, 610), (621, 620, 646, 647), (619, 617, 620, 621), (619, 618, 616, 617), (616, 618, 623, 622), (593, 596, 620, 617), (598, 592, 616, 622), (584, 604, 642, 636), (598, 622, 634, 628), (592, 593, 617, 616), (626, 627, 625, 624), (626, 624, 628, 629), (630, 631, 633, 632), (625, 627, 631, 630), (629, 628, 634, 635), (599, 590, 626, 629), (590, 591, 627, 626), (591, 607, 631, 627), (622, 623, 635, 634), (607, 615, 633, 631), (588, 598, 628, 624), (589, 588, 624, 625), (638, 639, 637, 636), (637, 639, 641, 640), (638, 636, 642, 643), (643, 642, 644, 645), (640, 641, 647, 646), (620, 596, 640, 646), (612, 613, 645, 644), (585, 584, 636, 637), (587, 597, 641, 639), (597, 621, 647, 641), (596, 585, 637, 640), (604, 612, 644, 642), (655, 663, 679, 671), (656, 659, 675, 672), (663, 660, 676, 679), (660, 649, 665, 676), (577, 589, 655, 649), (604, 584, 652, 662), (576, 592, 656, 648), (584, 578, 650, 652), (601, 604, 662, 661), (600, 577, 649, 660), (588, 576, 648, 654), (596, 593, 657, 658), (606, 600, 660, 663), (598, 588, 654, 659), (579, 585, 653, 651), (585, 596, 658, 653), (676, 665, 681, 692), (674, 673, 689, 690), (677, 678, 694, 693), (670, 664, 680, 686), (650, 661, 677, 666), (659, 654, 670, 675), (651, 653, 669, 667), (662, 652, 668, 678), (653, 658, 674, 669), (652, 650, 666, 668), (657, 651, 667, 673), (649, 655, 671, 665), (648, 656, 672, 664), (654, 648, 664, 670), (661, 662, 678, 677), (658, 657, 673, 674), (686, 680, 712, 718), (680, 688, 720, 712), (681, 687, 719, 713), (689, 683, 715, 721), (679, 676, 692, 695), (672, 675, 691, 688), (671, 679, 695, 687), (666, 677, 693, 682), (675, 670, 686, 691), (667, 669, 685, 683), (678, 668, 684, 694), (669, 674, 690, 685), (668, 666, 682, 684), (673, 667, 683, 689), (665, 671, 687, 681), (664, 672, 688, 680), (648, 664, 698, 696), (648, 664, 665, 649), (649, 665, 666, 650), (650, 666, 667, 651), (667, 666, 665, 664), (650, 651, 703, 702), (696, 698, 699, 697), (664, 667, 699, 698), (651, 648, 696, 697), (667, 651, 697, 699), (701, 702, 706, 705), (649, 650, 702, 701), (651, 648, 700, 703), (648, 649, 701, 700), (704, 705, 709, 708), (702, 703, 707, 706), (703, 700, 704, 707), (700, 701, 705, 704), (710, 711, 708, 709), (705, 706, 710, 709), (706, 707, 711, 710), (707, 704, 708, 711), (716, 714, 725, 726), (713, 719, 727, 724), (715, 717, 722, 721), (718, 712, 720, 723), (693, 694, 726, 725), (690, 689, 721, 722), (692, 681, 713, 724), (695, 692, 724, 727), (688, 691, 723, 720), (687, 695, 727, 719), (682, 693, 725, 714), (691, 686, 718, 723), (683, 685, 717, 715), (694, 684, 716, 726), (685, 690, 722, 717), (684, 682, 714, 716)])
me_cube_001.polygons.foreach_set('material_index', [0, 0, 0, 0, 0, 0, 0, 0, 0, 0, 0, 0, 0, 0, 0, 0, 0, 0, 0, 0, 0, 0, 0, 0, 0, 0, 0, 0, 0, 0, 0, 0, 0, 0, 0, 0, 0, 0, 0, 0, 0, 0, 0, 0, 0, 0, 0, 0, 0, 0, 0, 0, 0, 0, 0, 0, 0, 0, 0, 0, 0, 0, 0, 0, 0, 0, 0, 0, 0, 0, 0, 0, 0, 0, 0, 0, 0, 0, 0, 0, 0, 0, 0, 0, 0, 0, 0, 0, 0, 0, 0, 0, 0, 0, 0, 0, 0, 0, 0, 0, 0, 0, 0, 0, 0, 0, 0, 0, 0, 0, 0, 0, 0, 0, 0, 0, 0, 0, 0, 0, 0, 0, 0, 0, 0, 0, 0, 0, 0, 0, 0, 0, 0, 0, 0, 0, 0, 0, 0, 0, 0, 0, 0, 0, 0, 0, 0, 0, 0, 0, 0, 0, 0, 0, 0, 0, 0, 0, 0, 0, 0, 0, 0, 0, 0, 0, 0, 0, 0, 0, 0, 0, 0, 0, 0, 0, 0, 0, 0, 0, 0, 0, 0, 0, 0, 0, 0, 0, 0, 0, 0, 0, 0, 0, 0, 0, 0, 0, 0, 0, 0, 0, 0, 0, 0, 0, 0, 0, 0, 0, 0, 0, 0, 0, 0, 0, 0, 0, 0, 0, 0, 0, 0, 0, 0, 0, 0, 0, 0, 0, 0, 0, 0, 0, 0, 0, 0, 0, 0, 0, 0, 0, 0, 0, 0, 0, 0, 0, 0, 0, 0, 0, 0, 0, 0, 0, 0, 0, 0, 0, 0, 0, 0, 0, 0, 0, 0, 0, 0, 0, 0, 0, 0, 0, 0, 0, 0, 0, 0, 0, 0, 0, 0, 0, 0, 0, 0, 0, 0, 0, 0, 0, 0, 0, 0, 0, 0, 0, 0, 0, 0, 0, 0, 0, 0, 0, 0, 0, 0, 0, 0, 0, 0, 0, 0, 0, 0, 0, 0, 0, 0, 0, 0, 0, 0, 0, 0, 0, 0, 0, 0, 0, 0, 0, 0, 0, 0, 0, 0, 0, 0, 0, 0, 0, 0, 0, 0, 0, 0, 0, 0, 0, 0, 0, 0, 0, 0, 0, 0, 0, 0, 0, 0, 0, 0, 0, 0, 0, 0, 0, 0, 0, 0, 0, 0, 0, 0, 0, 0, 0, 0, 0, 0, 0, 0, 0, 0, 0, 0, 0, 0, 0, 0, 0, 0, 0, 0, 0, 0, 0, 0, 0, 0, 0, 0, 0, 0, 0, 0, 0, 0, 0, 0, 0, 0, 0, 0, 0, 0, 0, 0, 0, 0, 0, 0, 0, 0, 0, 0, 0, 0, 0, 0, 0, 0, 0, 0, 0, 0, 0, 0, 0, 0, 0, 0, 0, 0, 0, 0, 0, 0, 0, 0, 0, 0, 0, 0, 0, 0, 0, 0, 0, 0, 0, 0, 0, 0, 0, 0, 0, 0, 0, 0, 0, 0, 0, 0, 0, 0, 0, 0, 0, 0, 0, 0, 0, 0, 0, 0, 0, 0, 0, 0, 0, 0, 0, 0, 0, 0, 0, 0, 0, 0, 0, 0, 0, 0, 0, 0, 0, 0, 0, 0, 0, 0, 0, 0, 0, 0, 0, 0, 0, 0, 0, 0, 0, 0, 0, 0, 0, 0, 0, 0, 0, 0, 0, 0, 0, 0, 0, 0, 0, 0, 0, 0, 0, 0, 0, 0, 0, 0, 0, 0, 0, 0, 0, 0, 0, 0, 0, 0, 0, 0, 0, 0, 0, 0, 0, 0, 0, 0, 0, 0, 0, 0, 0, 0, 1, 1, 1, 2, 1, 1, 0, 1, 1, 1, 1, 1, 1, 1, 1, 1, 1, 0, 0, 2, 1, 1, 1, 1, 1, 1, 1, 1, 1, 1, 1, 1, 1, 1, 1, 1, 2, 2, 2, 2, 1, 1, 1, 1, 2, 1, 1, 1, 1, 1, 1, 1, 1, 2, 1, 1, 1, 1, 1, 1, 1, 1, 1, 1, 1, 1, 1, 1, 1, 0, 0, 0, 0, 0, 0, 0, 0, 0, 0, 0, 0, 0, 0, 0, 0, 0, 0, 0, 0, 0, 0, 0, 0, 0, 0, 0, 0, 0, 0, 0, 0, 0, 0, 0, 0, 0, 0, 0, 0, 0, 0, 0, 0, 0, 0, 0, 0, 2, 2, 2, 1, 2, 1, 2, 2, 2, 2, 2, 1, 2, 1, 2, 1, 1, 1, 2, 2, 1, 2, 0, 0, 0, 0, 0, 0, 0, 0, 0, 0, 0, 0, 0, 0, 0, 0])
_uv = me_cube_001.uv_layers.new(name='UVMap')
_uv.uv.foreach_set('vector', [0.0, 0.0, 0.0, 0.0, 0.0, 0.0, 0.0, 0.0, 0.0, 0.0, 0.0, 0.0, 0.0, 0.0, 0.0, 0.0, 0.0, 0.0, 0.0, 0.0, 0.0, 0.0, 0.0, 0.0, 0.0, 0.0, 0.0, 0.0, 0.0, 0.0, 0.0, 0.0, 0.0, 0.0, 0.0, 0.0, 0.0, 0.0, 0.0, 0.0, 0.0, 0.0, 0.0, 0.0, 0.0, 0.0, 0.0, 0.0, 0.0, 0.0, 0.0, 0.0, 0.0, 0.0, 0.0, 0.0, 0.0, 0.0, 0.0, 0.0, 0.0, 0.0, 0.0, 0.0, 0.0, 0.0, 0.0, 0.0, 0.0, 0.0, 0.0, 0.0, 0.0, 0.0, 0.0, 0.0, 0.0, 0.0, 0.0, 0.0, 0.0, 0.0, 0.0, 0.0, 0.0, 0.0, 0.0, 0.0, 0.0, 0.0, 0.0, 0.0, 0.0, 0.0, 0.0, 0.0, 0.0, 0.0, 0.0, 0.0, 0.0, 0.0, 0.0, 0.0, 0.0, 0.0, 0.0, 0.0, 0.0, 0.0, 0.0, 0.0, 0.0, 0.0, 0.0, 0.0, 0.0, 0.0, 0.0, 0.0, 0.0, 0.0, 0.0, 0.0, 0.0, 0.0, 0.0, 0.0, 0.0, 0.0, 0.0, 0.0, 0.0, 0.0, 0.0, 0.0, 0.0, 0.0, 0.0, 0.0, 0.0, 0.0, 0.0, 0.0, 0.0, 0.0, 0.0, 0.0, 0.0, 0.0, 0.0, 0.0, 0.0, 0.0, 0.0, 0.0, 0.0, 0.0, 0.0, 0.0, 0.0, 0.0, 0.0, 0.0, 0.0, 0.0, 0.0, 0.0, 0.0, 0.0, 0.0, 0.0, 0.0, 0.0, 0.0, 0.0, 0.0, 0.0, 0.0, 0.0, 0.0, 0.0, 0.0, 0.0, 0.0, 0.0, 0.0, 0.0, 0.0, 0.0, 0.0, 0.0, 0.0, 0.0, 0.0, 0.0, 0.0, 0.0, 0.0, 0.0, 0.0, 0.0, 0.0, 0.0, 0.0, 0.0, 0.0, 0.0, 0.0, 0.0, 0.0, 0.0, 0.0, 0.0, 0.0, 0.0, 0.0, 0.0, 0.0, 0.0, 0.0, 0.0, 0.0, 0.0, 0.0, 0.0, 0.0, 0.0, 0.0, 0.0, 0.0, 0.0, 0.0, 0.0, 0.0, 0.0, 0.0, 0.0, 0.0, 0.0, 0.0, 0.0, 0.0, 0.0, 0.0, 0.0, 0.0, 0.0, 0.0, 0.0, 0.0, 0.0, 0.0, 0.0, 0.0, 0.0, 0.0, 0.0, 0.0, 0.0, 0.0, 0.0, 0.0, 0.0, 0.0, 0.0, 0.0, 0.0, 0.0, 0.0, 0.0, 0.0, 0.0, 0.0, 0.0, 0.0, 0.0, 0.0, 0.0, 0.0, 0.0, 0.0, 0.0, 0.0, 0.0, 0.0, 0.0, 0.0, 0.0, 0.0, 0.0, 0.0, 0.0, 0.0, 0.0, 0.0, 0.0, 0.0, 0.0, 0.0, 0.0, 0.0, 0.0, 0.0, 0.0, 0.0, 0.0, 0.0, 0.0, 0.0, 0.0, 0.0, 0.0, 0.0, 0.0, 0.0, 0.0, 0.0, 0.0, 0.0, 0.0, 0.0, 0.0, 0.0, 0.0, 0.0, 0.0, 0.0, 0.0, 0.0, 0.0, 0.0, 0.0, 0.0, 0.0, 0.0, 0.0, 0.0, 0.0, 0.0, 0.0, 0.0, 0.0, 0.0, 0.0, 0.0, 0.0, 0.0, 0.0, 0.0, 0.0, 0.0, 0.0, 0.0, 0.0, 0.0, 0.0, 0.0, 0.0, 0.0, 0.0, 0.0, 0.0, 0.0, 0.0, 0.0, 0.0, 0.0, 0.0, 0.0, 0.0, 0.0, 0.0, 0.0, 0.0, 0.0, 0.0, 0.0, 0.0, 0.0, 0.0, 0.0, 0.0, 0.0, 0.0, 0.0, 0.0, 0.0, 0.0, 0.0, 0.0, 0.0, 0.0, 0.0, 0.0, 0.0, 0.0, 0.0, 0.0, 0.0, 0.0, 0.0, 0.0, 0.0, 0.0, 0.0, 0.0, 0.0, 0.0, 0.0, 0.0, 0.0, 0.0, 0.0, 0.0, 0.0, 0.0, 0.0, 0.0, 0.0, 0.0, 0.0, 0.0, 0.0, 0.0, 0.0, 0.0, 0.0, 0.0, 0.0, 0.0, 0.0, 0.0, 0.0, 0.0, 0.0, 0.0, 0.0, 0.0, 0.0, 0.0, 0.0, 0.0, 0.0, 0.0, 0.0, 0.0, 0.0, 0.0, 0.0, 0.0, 0.0, 0.0, 0.0, 0.0, 0.0, 0.0, 0.0, 0.0, 0.0, 0.0, 0.0, 0.0, 0.0, 0.0, 0.0, 0.0, 0.0, 0.0, 0.0, 0.0, 0.0, 0.0, 0.0, 0.0, 0.0, 0.0, 0.0, 0.0, 0.0, 0.0, 0.0, 0.0, 0.0, 0.0, 0.0, 0.0, 0.0, 0.0, 0.0, 0.0, 0.0, 0.0, 0.0, 0.0, 0.0, 0.0, 0.0, 0.0, 0.0, 0.0, 0.0, 0.0, 0.0, 0.0, 0.0, 0.0, 0.0, 0.0, 0.0, 0.0, 0.0, 0.0, 0.0, 0.0, 0.0, 0.0, 0.0, 0.0, 0.0, 0.0, 0.0, 0.0, 0.0, 0.0, 0.0, 0.0, 0.0, 0.0, 0.0, 0.0, 0.0, 0.0, 0.0, 0.0, 0.0, 0.0, 0.0, 0.0, 0.0, 0.0, 0.0, 0.0, 0.0, 0.0, 0.0, 0.0, 0.0, 0.0, 0.0, 0.0, 0.0, 0.0, 0.0, 0.0, 0.0, 0.0, 0.0, 0.0, 0.0, 0.0, 0.0, 0.0, 0.0, 0.0, 0.0, 0.0, 0.0, 0.0, 0.0, 0.0, 0.0, 0.0, 0.0, 0.0, 0.0, 0.0, 0.0, 0.0, 0.0, 0.0, 0.0, 0.0, 0.0, 0.0, 0.0, 0.0, 0.0, 0.0, 0.0, 0.0, 0.0, 0.0, 0.0, 0.0, 0.0, 0.0, 0.0, 0.0, 0.0, 0.0, 0.0, 0.0, 0.0, 0.0, 0.0, 0.0, 0.0, 0.0, 0.0, 0.0, 0.0, 0.0, 0.0, 0.0, 0.0, 0.0, 0.0, 0.0, 0.0, 0.0, 0.0, 0.0, 0.0, 0.0, 0.0, 0.0, 0.0, 0.0, 0.0, 0.0, 0.0, 0.0, 0.0, 0.0, 0.0, 0.0, 0.0, 0.0, 0.0, 0.0, 0.0, 0.0, 0.0, 0.0, 0.0, 0.0, 0.0, 0.0, 0.0, 0.0, 0.0, 0.0, 0.0, 0.0, 0.0, 0.0, 0.0, 0.0, 0.0, 0.0, 0.0, 0.0, 0.0, 0.0, 0.0, 0.0, 0.0, 0.0, 0.0, 0.0, 0.0, 0.0, 0.0, 0.0, 0.0, 0.0, 0.0, 0.0, 0.0, 0.0, 0.0, 0.0, 0.0, 0.0, 0.0, 0.0, 0.0, 0.0, 0.0, 0.0, 0.0, 0.0, 0.0, 0.0, 0.0, 0.0, 0.0, 0.0, 0.0, 0.0, 0.0, 0.0, 0.0, 0.0, 0.0, 0.0, 0.0, 0.0, 0.0, 0.0, 0.0, 0.0, 0.0, 0.0, 0.0, 0.0, 0.0, 0.0, 0.0, 0.0, 0.0, 0.0, 0.0, 0.0, 0.0, 0.0, 0.0, 0.0, 0.0, 0.0, 0.0, 0.0, 0.0, 0.0, 0.0, 0.0, 0.0, 0.0, 0.0, 0.0, 0.0, 0.0, 0.0, 0.0, 0.0, 0.0, 0.0, 0.0, 0.0, 0.0, 0.0, 0.0, 0.0, 0.0, 0.0, 0.0, 0.0, 0.0, 0.0, 0.0, 0.0, 0.0, 0.0, 0.0, 0.0, 0.0, 0.0, 0.0, 0.0, 0.0, 0.0, 0.0, 0.0, 0.0, 0.0, 0.0, 0.0, 0.0, 0.0, 0.0, 0.0, 0.0, 0.0, 0.0, 0.0, 0.0, 0.0, 0.0, 0.0, 0.0, 0.0, 0.0, 0.0, 0.0, 0.0, 0.0, 0.0, 0.0, 0.0, 0.0, 0.0, 0.0, 0.0, 0.0, 0.0, 0.0, 0.0, 0.0, 0.0, 0.0, 0.0, 0.0, 0.0, 0.0, 0.0, 0.0, 0.0, 0.0, 0.0, 0.0, 0.0, 0.0, 0.0, 0.0, 0.0, 0.0, 0.0, 0.0, 0.0, 0.0, 0.0, 0.0, 0.0, 0.0, 0.0, 0.0, 0.0, 0.0, 0.0, 0.0, 0.0, 0.0, 0.0, 0.0, 0.0, 0.0, 0.0, 0.0, 0.0, 0.0, 0.0, 0.0, 0.0, 0.0, 0.0, 0.0, 0.0, 0.0, 0.0, 0.0, 0.0, 0.0, 0.0, 0.0, 0.0, 0.0, 0.0, 0.0, 0.0, 0.0, 0.0, 0.0, 0.0, 0.0, 0.0, 0.0, 0.0, 0.0, 0.0, 0.0, 0.0, 0.0, 0.0, 0.0, 0.0, 0.0, 0.0, 0.0, 0.0, 0.0, 0.0, 0.0, 0.0, 0.0, 0.0, 0.0, 0.0, 0.0, 0.0, 0.0, 0.0, 0.0, 0.0, 0.0, 0.0, 0.0, 0.0, 0.0, 0.0, 0.0, 0.0, 0.0, 0.0, 0.0, 0.0, 0.0, 0.0, 0.0, 0.0, 0.0, 0.0, 0.0, 0.0, 0.0, 0.0, 0.0, 0.0, 0.0, 0.0, 0.0, 0.0, 0.0, 0.0, 0.0, 0.0, 0.0, 0.0, 0.0, 0.0, 0.0, 0.0, 0.0, 0.0, 0.0, 0.0, 0.0, 0.0, 0.0, 0.0, 0.0, 0.0, 0.0, 0.0, 0.0, 0.0, 0.0, 0.0, 0.0, 0.0, 0.0, 0.0, 0.0, 0.0, 0.0, 0.0, 0.0, 0.0, 0.0, 0.0, 0.0, 0.0, 0.0, 0.0, 0.0, 0.0, 0.0, 0.0, 0.0, 0.0, 0.0, 0.0, 0.0, 0.0, 0.0, 0.0, 0.0, 0.0, 0.0, 0.0, 0.0, 0.0, 0.0, 0.0, 0.0, 0.0, 0.0, 0.0, 0.0, 0.0, 0.0, 0.0, 0.0, 0.0, 0.0, 0.0, 0.0, 0.0, 0.0, 0.0, 0.0, 0.0, 0.0, 0.0, 0.0, 0.0, 0.0, 0.0, 0.0, 0.0, 0.0, 0.0, 0.0, 0.0, 0.0, 0.0, 0.0, 0.0, 0.0, 0.0, 0.0, 0.0, 0.0, 0.0, 0.0, 0.0, 0.0, 0.0, 0.0, 0.0, 0.0, 0.0, 0.0, 0.0, 0.0, 0.0, 0.0, 0.0, 0.0, 0.0, 0.0, 0.0, 0.0, 0.0, 0.0, 0.0, 0.0, 0.0, 0.0, 0.0, 0.0, 0.0, 0.0, 0.0, 0.0, 0.0, 0.0, 0.0, 0.0, 0.0, 0.0, 0.0, 0.0, 0.0, 0.0, 0.0, 0.0, 0.0, 0.0, 0.0, 0.0, 0.0, 0.0, 0.0, 0.0, 0.0, 0.0, 0.0, 0.0, 0.0, 0.0, 0.0, 0.0, 0.0, 0.0, 0.0, 0.0, 0.0, 0.0, 0.0, 0.0, 0.0, 0.0, 0.0, 0.0, 0.0, 0.0, 0.0, 0.0, 0.0, 0.0, 0.0, 0.0, 0.0, 0.0, 0.0, 0.0, 0.0, 0.0, 0.0, 0.0, 0.0, 0.0, 0.0, 0.0, 0.0, 0.0, 0.0, 0.0, 0.0, 0.0, 0.0, 0.0, 0.0, 0.0, 0.0, 0.0, 0.0, 0.0, 0.0, 0.0, 0.0, 0.0, 0.0, 0.0, 0.0, 0.0, 0.0, 0.0, 0.0, 0.0, 0.0, 0.0, 0.0, 0.0, 0.0, 0.0, 0.0, 0.0, 0.0, 0.0, 0.0, 0.0, 0.0, 0.0, 0.0, 0.0, 0.0, 0.0, 0.0, 0.0, 0.0, 0.0, 0.0, 0.0, 0.0, 0.0, 0.0, 0.0, 0.0, 0.0, 0.0, 0.0, 0.0, 0.0, 0.0, 0.0, 0.0, 0.0, 0.0, 0.0, 0.0, 0.0, 0.0, 0.0, 0.0, 0.0, 0.0, 0.0, 0.0, 0.0, 0.0, 0.0, 0.0, 0.0, 0.0, 0.0, 0.0, 0.0, 0.0, 0.0, 0.0, 0.0, 0.0, 0.0, 0.0, 0.0, 0.0, 0.0, 0.0, 0.0, 0.0, 0.0, 0.0, 0.0, 0.0, 0.0, 0.0, 0.0, 0.0, 0.0, 0.0, 0.0, 0.0, 0.0, 0.0, 0.0, 0.0, 0.0, 0.0, 0.0, 0.0, 0.0, 0.0, 0.0, 0.0, 0.0, 0.0, 0.0, 0.0, 0.0, 0.0, 0.0, 0.0, 0.0, 0.0, 0.0, 0.0, 0.0, 0.0, 0.0, 0.0, 0.0, 0.0, 0.0, 0.0, 0.0, 0.0, 0.0, 0.0, 0.0, 0.0, 0.0, 0.0, 0.0, 0.0, 0.0, 0.0, 0.0, 0.0, 0.0, 0.0, 0.0, 0.0, 0.0, 0.0, 0.0, 0.0, 0.0, 0.0, 0.0, 0.0, 0.0, 0.0, 0.0, 0.0, 0.0, 0.0, 0.0, 0.0, 0.0, 0.0, 0.0, 0.0, 0.0, 0.0, 0.0, 0.0, 0.0, 0.0, 0.0, 0.0, 0.0, 0.0, 0.0, 0.0, 0.0, 0.0, 0.0, 0.0, 0.0, 0.0, 0.0, 0.0, 0.0, 0.0, 0.0, 0.0, 0.0, 0.0, 0.0, 0.0, 0.0, 0.0, 0.0, 0.0, 0.0, 0.0, 0.0, 0.0, 0.0, 0.0, 0.0, 0.0, 0.0, 0.0, 0.0, 0.0, 0.0, 0.0, 0.0, 0.0, 0.0, 0.0, 0.0, 0.0, 0.0, 0.0, 0.0, 0.0, 0.0, 0.0, 0.0, 0.0, 0.0, 0.0, 0.0, 0.0, 0.0, 0.0, 0.0, 0.0, 0.0, 0.0, 0.0, 0.0, 0.0, 0.0, 0.0, 0.0, 0.0, 0.0, 0.0, 0.0, 0.0, 0.0, 0.0, 0.0, 0.0, 0.0, 0.0, 0.0, 0.0, 0.0, 0.0, 0.0, 0.0, 0.0, 0.0, 0.0, 0.0, 0.0, 0.0, 0.0, 0.0, 0.0, 0.0, 0.0, 0.0, 0.0, 0.0, 0.0, 0.0, 0.0, 0.0, 0.0, 0.0, 0.0, 0.0, 0.0, 0.0, 0.0, 0.0, 0.0, 0.0, 0.0, 0.0, 0.0, 0.0, 0.0, 0.0, 0.0, 0.0, 0.0, 0.0, 0.0, 0.0, 0.0, 0.0, 0.0, 0.0, 0.0, 0.0, 0.0, 0.0, 0.0, 0.0, 0.0, 0.0, 0.0, 0.0, 0.0, 0.0, 0.0, 0.0, 0.0, 0.0, 0.0, 0.0, 0.0, 0.0, 0.0, 0.0, 0.0, 0.0, 0.0, 0.0, 0.0, 0.0, 0.0, 0.0, 0.0, 0.0, 0.0, 0.0, 0.0, 0.0, 0.0, 0.0, 0.0, 0.0, 0.0, 0.0, 0.0, 0.0, 0.0, 0.0, 0.0, 0.0, 0.0, 0.0, 0.0, 0.0, 0.0, 0.0, 0.0, 0.0, 0.0, 0.0, 0.0, 0.0, 0.0, 0.0, 0.0, 0.0, 0.0, 0.0, 0.0, 0.0, 0.0, 0.0, 0.0, 0.0, 0.0, 0.0, 0.0, 0.0, 0.0, 0.0, 0.0, 0.0, 0.0, 0.0, 0.0, 0.0, 0.0, 0.0, 0.0, 0.0, 0.0, 0.0, 0.0, 0.0, 0.0, 0.0, 0.0, 0.0, 0.0, 0.0, 0.0, 0.0, 0.0, 0.0, 0.0, 0.0, 0.0, 0.0, 0.0, 0.0, 0.0, 0.0, 0.0, 0.0, 0.0, 0.0, 0.0, 0.0, 0.0, 0.0, 0.0, 0.0, 0.0, 0.0, 0.0, 0.0, 0.0, 0.0, 0.0, 0.0, 0.0, 0.0, 0.0, 0.0, 0.0, 0.0, 0.0, 0.0, 0.0, 0.0, 0.0, 0.0, 0.0, 0.0, 0.0, 0.0, 0.0, 0.0, 0.0, 0.0, 0.0, 0.0, 0.0, 0.0, 0.0, 0.0, 0.0, 0.0, 0.0, 0.0, 0.0, 0.0, 0.0, 0.0, 0.0, 0.0, 0.0, 0.0, 0.0, 0.0, 0.0, 0.0, 0.0, 0.0, 0.0, 0.0, 0.0, 0.0, 0.0, 0.0, 0.0, 0.0, 0.0, 0.0, 0.0, 0.0, 0.0, 0.0, 0.0, 0.0, 0.0, 0.0, 0.0, 0.0, 0.0, 0.0, 0.0, 0.0, 0.0, 0.0, 0.0, 0.0, 0.0, 0.0, 0.0, 0.0, 0.0, 0.0, 0.0, 0.0, 0.0, 0.0, 0.0, 0.0, 0.0, 0.0, 0.0, 0.0, 0.0, 0.0, 0.0, 0.0, 0.0, 0.0, 0.0, 0.0, 0.0, 0.0, 0.0, 0.0, 0.0, 0.0, 0.0, 0.0, 0.0, 0.0, 0.0, 0.0, 0.0, 0.0, 0.0, 0.0, 0.0, 0.0, 0.0, 0.0, 0.0, 0.0, 0.0, 0.0, 0.0, 0.0, 0.0, 0.0, 0.0, 0.0, 0.0, 0.0, 0.0, 0.0, 0.0, 0.0, 0.0, 0.0, 0.0, 0.0, 0.0, 0.0, 0.0, 0.0, 0.0, 0.0, 0.0, 0.0, 0.0, 0.0, 0.0, 0.0, 0.0, 0.0, 0.0, 0.0, 0.0, 0.0, 0.0, 0.0, 0.0, 0.0, 0.0, 0.0, 0.0, 0.0, 0.0, 0.0, 0.0, 0.0, 0.0, 0.0, 0.0, 0.0, 0.0, 0.0, 0.0, 0.0, 0.0, 0.0, 0.0, 0.0, 0.0, 0.0, 0.0, 0.0, 0.0, 0.0, 0.0, 0.0, 0.0, 0.0, 0.0, 0.0, 0.0, 0.0, 0.0, 0.0, 0.0, 0.0, 0.0, 0.0, 0.0, 0.0, 0.0, 0.0, 0.0, 0.0, 0.0, 0.0, 0.0, 0.0, 0.0, 0.0, 0.0, 0.0, 0.0, 0.0, 0.0, 0.0, 0.0, 0.0, 0.0, 0.0, 0.0, 0.0, 0.0, 0.0, 0.0, 0.0, 0.0, 0.0, 0.0, 0.0, 0.0, 0.0, 0.0, 0.0, 0.0, 0.0, 0.0, 0.0, 0.0, 0.0, 0.0, 0.0, 0.0, 0.0, 0.0, 0.0, 0.0, 0.0, 0.0, 0.0, 0.0, 0.0, 0.0, 0.0, 0.0, 0.0, 0.0, 0.0, 0.0, 0.0, 0.0, 0.0, 0.0, 0.0, 0.0, 0.0, 0.0, 0.0, 0.0, 0.0, 0.0, 0.0, 0.0, 0.0, 0.0, 0.0, 0.0, 0.0, 0.0, 0.0, 0.0, 0.0, 0.0, 0.0, 0.0, 0.0, 0.0, 0.0, 0.0, 0.0, 0.0, 0.0, 0.0, 0.0, 0.0, 0.0, 0.0, 0.0, 0.0, 0.0, 0.0, 0.0, 0.0, 0.0, 0.0, 0.0, 0.0, 0.0, 0.0, 0.0, 0.0, 0.0, 0.0, 0.0, 0.0, 0.0, 0.0, 0.0, 0.0, 0.0, 0.0, 0.0, 0.0, 0.0, 0.0, 0.0, 0.0, 0.0, 0.0, 0.0, 0.0, 0.0, 0.0, 0.0, 0.0, 0.0, 0.0, 0.0, 0.0, 0.0, 0.0, 0.0, 0.0, 0.0, 0.0, 0.0, 0.0, 0.0, 0.0, 0.0, 0.0, 0.0, 0.0, 0.0, 0.0, 0.0, 0.0, 0.0, 0.0, 0.0, 0.0, 0.0, 0.0, 0.0, 0.0, 0.0, 0.0, 0.0, 0.0, 0.0, 0.0, 0.0, 0.0, 0.0, 0.0, 0.0, 0.0, 0.0, 0.0, 0.0, 0.0, 0.0, 0.0, 0.0, 0.0, 0.0, 0.0, 0.0, 0.0, 0.0, 0.0, 0.0, 0.0, 0.0, 0.0, 0.0, 0.0, 0.0, 0.0, 0.0, 0.0, 0.0, 0.0, 0.0, 0.0, 0.0, 0.0, 0.0, 0.0, 0.0, 0.0, 0.0, 0.0, 0.0, 0.0, 0.0, 0.0, 0.0, 0.0, 0.0, 0.0, 0.0, 0.0, 0.0, 0.0, 0.0, 0.0, 0.0, 0.0, 0.0, 0.0, 0.0, 0.0, 0.0, 0.0, 0.0, 0.0, 0.0, 0.0, 0.0, 0.0, 0.0, 0.0, 0.0, 0.0, 0.0, 0.0, 0.0, 0.0, 0.0, 0.0, 0.0, 0.0, 0.0, 0.0, 0.0, 0.0, 0.0, 0.0, 0.0, 0.0, 0.0, 0.0, 0.0, 0.0, 0.0, 0.0, 0.0, 0.0, 0.0, 0.0, 0.0, 0.0, 0.0, 0.0, 0.0, 0.0, 0.0, 0.0, 0.0, 0.0, 0.0, 0.0, 0.0, 0.0, 0.0, 0.0, 0.0, 0.0, 0.0, 0.0, 0.0, 0.0, 0.0, 0.0, 0.0, 0.0, 0.0, 0.0, 0.0, 0.0, 0.0, 0.0, 0.0, 0.0, 0.0, 0.0, 0.0, 0.0, 0.0, 0.0, 0.0, 0.0, 0.0, 0.0, 0.0, 0.0, 0.0, 0.0, 0.0, 0.0, 0.0, 0.0, 0.0, 0.0, 0.0, 0.0, 0.0, 0.0, 0.0, 0.0, 0.0, 0.0, 0.0, 0.0, 0.0, 0.0, 0.0, 0.0, 0.0, 0.0, 0.0, 0.0, 0.0, 0.0, 0.0, 0.0, 0.0, 0.0, 0.0, 0.0, 0.0, 0.0, 0.0, 0.0, 0.0, 0.0, 0.0, 0.0, 0.0, 0.0, 0.0, 0.0, 0.0, 0.0, 0.0, 0.0, 0.0, 0.0, 0.0, 0.0, 0.0, 0.0, 0.0, 0.0, 0.0, 0.0, 0.0, 0.0, 0.0, 0.0, 0.0, 0.0, 0.0, 0.0, 0.0, 0.0, 0.0, 0.0, 0.0, 0.0, 0.0, 0.0, 0.0, 0.0, 0.0, 0.0, 0.0, 0.0, 0.0, 0.0, 0.0, 0.0, 0.0, 0.0, 0.0, 0.0, 0.0, 0.0, 0.0, 0.0, 0.0, 0.0, 0.0, 0.0, 0.0, 0.0, 0.0, 0.0, 0.0, 0.0, 0.0, 0.0, 0.0, 0.0, 0.0, 0.0, 0.0, 0.0, 0.0, 0.0, 0.0, 0.0, 0.0, 0.0, 0.0, 0.0, 0.0, 0.0, 0.0, 0.0, 0.0, 0.0, 0.0, 0.0, 0.0, 0.0, 0.0, 0.0, 0.0, 0.0, 0.0, 0.0, 0.0, 0.0, 0.0, 0.0, 0.0, 0.0, 0.0, 0.0, 0.0, 0.0, 0.0, 0.0, 0.0, 0.0, 0.0, 0.0, 0.0, 0.0, 0.0, 0.0, 0.0, 0.0, 0.0, 0.0, 0.0, 0.0, 0.0, 0.0, 0.0, 0.0, 0.0, 0.0, 0.0, 0.0, 0.0, 0.0, 0.0, 0.0, 0.0, 0.0, 0.0, 0.0, 0.0, 0.0, 0.0, 0.0, 0.0, 0.0, 0.0, 0.0, 0.0, 0.0, 0.0, 0.0, 0.0, 0.0, 0.0, 0.0, 0.0, 0.0, 0.0, 0.0, 0.0, 0.0, 0.0, 0.0, 0.0, 0.0, 0.0, 0.0, 0.0, 0.0, 0.0, 0.0, 0.0, 0.0, 0.0, 0.0, 0.0, 0.0, 0.0, 0.0, 0.0, 0.0, 0.0, 0.0, 0.0, 0.0, 0.0, 0.0, 0.0, 0.0, 0.0, 0.0, 0.0, 0.0, 0.0, 0.0, 0.0, 0.0, 0.0, 0.0, 0.0, 0.0, 0.0, 0.0, 0.0, 0.0, 0.0, 0.0, 0.0, 0.0, 0.0, 0.0, 0.0, 0.0, 0.0, 0.0, 0.0, 0.0, 0.0, 0.0, 0.0, 0.0, 0.0, 0.0, 0.0, 0.0, 0.0, 0.0, 0.0, 0.0, 0.0, 0.0, 0.0, 0.0, 0.0, 0.0, 0.0, 0.0, 0.0, 0.0, 0.0, 0.0, 0.0, 0.0, 0.0, 0.0, 0.0, 0.0, 0.0, 0.0, 0.0, 0.0, 0.0, 0.0, 0.0, 0.0, 0.0, 0.0, 0.0, 0.0, 0.0, 0.0, 0.0, 0.0, 0.0, 0.0, 0.0, 0.0, 0.0, 0.0, 0.0, 0.0, 0.0, 0.0, 0.0, 0.0, 0.0, 0.0, 0.0, 0.0, 0.0, 0.0, 0.0, 0.0, 0.0, 0.0, 0.0, 0.0, 0.0, 0.0, 0.0, 0.0, 0.0, 0.0, 0.0, 0.0, 0.0, 0.0, 0.0, 0.0, 0.0, 0.0, 0.0, 0.0, 0.0, 0.0, 0.0, 0.0, 0.0, 0.0, 0.0, 0.0, 0.0, 0.0, 0.0, 0.0, 0.0, 0.0, 0.0, 0.0, 0.0, 0.0, 0.0, 0.0, 0.0, 0.0, 0.0, 0.0, 0.0, 0.0, 0.0, 0.0, 0.0, 0.0, 0.0, 0.0, 0.0, 0.0, 0.0, 0.0, 0.0, 0.0, 0.0, 0.0, 0.0, 0.0, 0.0, 0.0, 0.0, 0.0, 0.0, 0.0, 0.0, 0.0, 0.0, 0.0, 0.0, 0.0, 0.0, 0.0, 0.0, 0.0, 0.0, 0.0, 0.0, 0.0, 0.0, 0.0, 0.0, 0.0, 0.0, 0.0, 0.0, 0.0, 0.0, 0.0, 0.0, 0.0, 0.0, 0.0, 0.0, 0.0, 0.0, 0.0, 0.0, 0.0, 0.0, 0.0, 0.0, 0.0, 0.0, 0.0, 0.0, 0.0, 0.0, 0.0, 0.0, 0.0, 0.0, 0.0, 0.0, 0.0, 0.0, 0.0, 0.0, 0.0, 0.0, 0.0, 0.0, 0.0, 0.0, 0.0, 0.0, 0.0, 0.0, 0.0, 0.0, 0.0, 0.0, 0.0, 0.0, 0.0, 0.0, 0.0, 0.0, 0.0, 0.0, 0.0, 0.0, 0.0, 0.0, 0.0, 0.0, 0.0, 0.0, 0.0, 0.0, 0.0, 0.0, 0.0, 0.0, 0.0, 0.0, 0.0, 0.0, 0.0, 0.0, 0.0, 0.0, 0.0, 0.0, 0.0, 0.0, 0.0, 0.0, 0.0, 0.0, 0.0, 0.0, 0.0, 0.0, 0.0, 0.0, 0.0, 0.0, 0.0, 0.0, 0.0, 0.0, 0.0, 0.0, 0.0, 0.0, 0.0, 0.0, 0.0, 0.0, 0.0, 0.0, 0.0, 0.0, 0.0, 0.0, 0.0, 0.0, 0.0, 0.0, 0.0, 0.0, 0.0, 0.0, 0.0, 0.0, 0.0, 0.0, 0.0, 0.0, 0.0, 0.0, 0.0, 0.0, 0.0, 0.0, 0.0, 0.0, 0.0, 0.0, 0.0, 0.0, 0.0, 0.0, 0.0, 0.0, 0.0, 0.0, 0.0, 0.0, 0.0, 0.0, 0.0, 0.0, 0.0, 0.0, 0.0, 0.0, 0.0, 0.0, 0.0, 0.0, 0.0, 0.0, 0.0, 0.0, 0.0, 0.0, 0.0, 0.0, 0.0, 0.0, 0.0, 0.0, 0.0, 0.0, 0.0, 0.0, 0.0, 0.0, 0.0, 0.0, 0.0, 0.0, 0.0, 0.0, 0.0, 0.0, 0.0, 0.0, 0.0, 0.0, 0.0, 0.0, 0.0, 0.0, 0.0, 0.0, 0.0, 0.0, 0.0, 0.0, 0.0, 0.0, 0.0, 0.0, 0.0, 0.0, 0.0, 0.0, 0.0, 0.0, 0.0, 0.0, 0.0, 0.0, 0.0, 0.0, 0.0, 0.0, 0.0, 0.0, 0.0, 0.0, 0.0, 0.0, 0.0, 0.0, 0.0, 0.0, 0.0, 0.0, 0.0, 0.0, 0.0, 0.0, 0.0, 0.0, 0.0, 0.0, 0.0, 0.0, 0.0, 0.0, 0.0, 0.0, 0.0, 0.0, 0.0, 0.0, 0.0, 0.0, 0.0, 0.0, 0.0, 0.0, 0.0, 0.0, 0.0, 0.0, 0.0, 0.0, 0.0, 0.0, 0.0, 0.0, 0.0, 0.0, 0.0, 0.0, 0.0, 0.0, 0.0, 0.0, 0.0, 0.0, 0.0, 0.0, 0.0, 0.0, 0.0, 0.0, 0.0, 0.0, 0.0, 0.0, 0.0, 0.0, 0.0, 0.0, 0.0, 0.0, 0.0, 0.0, 0.0, 0.0, 0.0, 0.0, 0.0, 0.0, 0.0, 0.0, 0.0, 0.0, 0.0, 0.0, 0.0, 0.0, 0.0, 0.0, 0.0, 0.0, 0.0, 0.0, 0.0, 0.0, 0.0, 0.0, 0.0, 0.0, 0.0, 0.0, 0.0, 0.0, 0.0, 0.0, 0.0, 0.0, 0.0, 0.0, 0.0, 0.0, 0.0, 0.0, 0.0, 0.0, 0.0, 0.0, 0.0, 0.0, 0.0, 0.0, 0.0, 0.0, 0.0, 0.0, 0.0, 0.0, 0.0, 0.0, 0.0, 0.0, 0.0, 0.0, 0.0, 0.0, 0.0, 0.0, 0.0, 0.0, 0.0, 0.0, 0.0, 0.0, 0.0, 0.0, 0.0, 0.0, 0.0, 0.0, 0.0, 0.0, 0.0, 0.0, 0.0, 0.0, 0.0, 0.0, 0.0, 0.0, 0.0, 0.0, 0.0, 0.0, 0.0, 0.0, 0.0, 0.0, 0.0, 0.0, 0.0, 0.0, 0.0, 0.0, 0.0, 0.0, 0.0, 0.0, 0.0, 0.0, 0.0, 0.0, 0.0, 0.0, 0.0, 0.0, 0.0, 0.0, 0.0, 0.0, 0.0, 0.0, 0.0, 0.0, 0.0, 0.0, 0.0, 0.0, 0.0, 0.0, 0.0, 0.0, 0.0, 0.0, 0.0, 0.0, 0.0, 0.0, 0.0, 0.0, 0.0, 0.0, 0.0, 0.0, 0.0, 0.0, 0.0, 0.0, 0.0, 0.0, 0.0, 0.0, 0.0, 0.0, 0.0, 0.0, 0.0, 0.0, 0.0, 0.0, 0.0, 0.0, 0.0, 0.0, 0.0, 0.0, 0.0, 0.0, 0.0, 0.0, 0.0, 0.0, 0.0, 0.0, 0.0, 0.0, 0.0, 0.0, 0.0, 0.0, 0.0, 0.0, 0.0, 0.0, 0.0, 0.0, 0.0, 0.0, 0.0, 0.0, 0.0, 0.0, 0.0, 0.0, 0.0, 0.0, 0.0, 0.0, 0.0, 0.0, 0.0, 0.0, 0.0, 0.0, 0.0, 0.0, 0.0, 0.0, 0.0, 0.0, 0.0, 0.0, 0.0, 0.0, 0.0, 0.0, 0.0, 0.0, 0.0, 0.0, 0.0, 0.0, 0.0, 0.0, 0.0, 0.0, 0.0, 0.0, 0.0, 0.0, 0.0, 0.0, 0.0, 0.0, 0.0, 0.0, 0.0, 0.0, 0.0, 0.0, 0.0, 0.0, 0.0, 0.0, 0.0, 0.0, 0.0, 0.0, 0.0, 0.0, 0.0, 0.0, 0.0, 0.0, 0.0, 0.0, 0.0, 0.0, 0.0, 0.0, 0.0, 0.0, 0.0, 0.0, 0.0, 0.0, 0.0, 0.0, 0.0, 0.0, 0.0, 0.0, 0.0, 0.0, 0.0, 0.0, 0.0, 0.0, 0.0, 0.0, 0.0, 0.0, 0.0, 0.0, 0.0, 0.0, 0.0, 0.0, 0.0, 0.0, 0.0, 0.0, 0.0, 0.0, 0.0, 0.0, 0.0, 0.0, 0.0, 0.0, 0.0, 0.0, 0.0, 0.0, 0.0, 0.0, 0.0, 0.0, 0.0, 0.0, 0.0, 0.0, 0.0, 0.0, 0.0, 0.0, 0.0, 0.0, 0.0, 0.0, 0.0, 0.0, 0.0, 0.0, 0.0, 0.0, 0.0, 0.0, 0.0, 0.0, 0.0, 0.0, 0.0, 0.0, 0.0, 0.0, 0.0, 0.0, 0.0, 0.0, 0.0, 0.0, 0.0, 0.0, 0.0, 0.0, 0.0, 0.0, 0.0, 0.0, 0.0, 0.0, 0.0, 0.0, 0.0, 0.0, 0.0, 0.0, 0.0, 0.0, 0.0, 0.0, 0.0, 0.0, 0.0, 0.0, 0.0, 0.0, 0.0, 0.0, 0.0, 0.0, 0.0, 0.0, 0.0, 0.0, 0.0, 0.0, 0.0, 0.0, 0.0, 0.0, 0.0, 0.0, 0.0, 0.0, 0.0, 0.0, 0.0, 0.0, 0.0, 0.0, 0.0, 0.0, 0.0, 0.0, 0.0, 0.0, 0.0, 0.0, 0.0, 0.0, 0.0, 0.0, 0.0, 0.0, 0.0, 0.0, 0.0, 0.0, 0.0, 0.0, 0.0, 0.0, 0.0, 0.0, 0.0, 0.0, 0.0, 0.0, 0.0, 0.0, 0.0, 0.0, 0.0, 0.0, 0.0, 0.0, 0.0, 0.0, 0.0, 0.0, 0.0, 0.0, 0.0, 0.0, 0.0, 0.0, 0.0, 0.0, 0.0, 0.0, 0.0, 0.0, 0.0, 0.0, 0.0, 0.0, 0.0, 0.0, 0.0, 0.0, 0.0, 0.0, 0.0, 0.0, 0.0, 0.0, 0.0, 0.0, 0.0, 0.0, 0.0, 0.0, 0.0, 0.0, 0.0, 0.0, 0.0, 0.0, 0.0, 0.0, 0.0, 0.0, 0.0, 0.0, 0.0, 0.0, 0.0, 0.0, 0.0, 0.0, 0.0, 0.0, 0.0, 0.0, 0.0, 0.0, 0.0, 0.0, 0.0, 0.0, 0.0, 0.0, 0.0, 0.0, 0.0, 0.0, 0.0, 0.0, 0.0, 0.0, 0.0, 0.0, 0.0, 0.0, 0.0, 0.0, 0.0, 0.0, 0.0, 0.0, 0.0, 0.0, 0.0, 0.0, 0.0, 0.0, 0.0, 0.0, 0.0, 0.0, 0.0, 0.0, 0.0, 0.0, 0.0, 0.0, 0.0, 0.0, 0.0, 0.0, 0.0, 0.0, 0.0, 0.0, 0.0, 0.0, 0.0, 0.0, 0.0, 0.0, 0.0, 0.0, 0.0, 0.0, 0.0, 0.0, 0.0, 0.0, 0.0, 0.0, 0.0, 0.0, 0.0, 0.0, 0.0, 0.0, 0.0, 0.0, 0.0, 0.0, 0.0, 0.0, 0.0, 0.0, 0.0, 0.0, 0.0, 0.0, 0.0, 0.0, 0.0, 0.0, 0.0, 0.0, 0.0, 0.0, 0.0, 0.0, 0.0, 0.0, 0.0, 0.0, 0.0, 0.0, 0.0, 0.0, 0.0, 0.0, 0.0, 0.0, 0.0, 0.0, 0.0, 0.0, 0.0, 0.0, 0.0, 0.0, 0.0, 0.0, 0.0, 0.0, 0.0, 0.0, 0.0, 0.0, 0.0, 0.0, 0.0, 0.0, 0.0, 0.0, 0.0, 0.0, 0.0, 0.0, 0.0, 0.0, 0.0, 0.0, 0.0, 0.0, 0.0, 0.0, 0.0, 0.0, 0.0, 0.0, 0.0, 0.0, 0.0, 0.0, 0.0, 0.0, 0.0, 0.0, 0.0, 0.0, 0.0, 0.0, 0.0, 0.0, 0.0, 0.0, 0.0, 0.0, 0.0, 0.0, 0.0, 0.0, 0.0, 0.0, 0.0, 0.0, 0.0, 0.0, 0.0, 0.0, 0.0, 0.0, 0.0, 0.0, 0.0, 0.0, 0.0, 0.0, 0.0, 0.0, 0.0, 0.0, 0.0, 0.0, 0.0, 0.0, 0.0, 0.0, 0.0, 0.0, 0.0, 0.0, 0.0, 0.0, 0.0, 0.0, 0.0, 0.0, 0.0, 0.0, 0.0, 0.0, 0.0, 0.0, 0.0, 0.0, 0.0, 0.0, 0.0, 0.0, 0.0, 0.0, 0.0, 0.0, 0.0, 0.0, 0.0, 0.0, 0.0, 0.0, 0.0, 0.0, 0.0, 0.0, 0.0, 0.0, 0.0, 0.0, 0.0, 0.0, 0.0, 0.0, 0.0, 0.0, 0.0, 0.0, 0.0, 0.0, 0.0, 0.0, 0.0, 0.0, 0.0, 0.0, 0.0, 0.0, 0.0, 0.0, 0.0, 0.0, 0.0, 0.0, 0.0, 0.0, 0.0, 0.0, 0.0, 0.0, 0.0, 0.0, 0.0, 0.0, 0.0, 0.0, 0.0, 0.0, 0.0, 0.0, 0.0, 0.0, 0.0, 0.0, 0.0, 0.0, 0.0, 0.0, 0.0, 0.0, 0.0, 0.0, 0.0, 0.0, 0.0, 0.0, 0.0, 0.0, 0.0, 0.0, 0.0, 0.0, 0.0, 0.0, 0.0, 0.0, 0.0, 0.0, 0.0, 0.0, 0.0, 0.0, 0.0, 0.0, 0.0, 0.0, 0.0, 0.0, 0.0, 0.0, 0.0, 0.0, 0.0, 0.0, 0.0, 0.0, 0.0, 0.0, 0.0, 0.0, 0.0, 0.0, 0.0, 0.0, 0.0, 0.0, 0.0, 0.0, 0.0, 0.0, 0.0, 0.0, 0.0, 0.0, 0.0, 0.0, 0.0, 0.0, 0.0, 0.0, 0.0, 0.0, 0.0, 0.0, 0.0, 0.0, 0.0, 0.0, 0.0, 0.0, 0.0, 0.0, 0.0, 0.0, 0.0, 0.0, 0.0, 0.0, 0.0, 0.0, 0.0, 0.0, 0.0, 0.0, 0.0, 0.0, 0.0, 0.0, 0.0, 0.0, 0.0, 0.0, 0.0, 0.0, 0.0, 0.0, 0.0, 0.0, 0.0, 0.0, 0.0, 0.0, 0.0, 0.0, 0.0, 0.0, 0.0, 0.0, 0.0, 0.0, 0.0, 0.0, 0.0, 0.0, 0.0, 0.0, 0.0, 0.0, 0.0, 0.0, 0.0, 0.0, 0.0, 0.0, 0.0, 0.0, 0.0, 0.0, 0.0, 0.0, 0.0, 0.0, 0.0, 0.0, 0.0, 0.0, 0.0, 0.0, 0.0, 0.0, 0.0, 0.0, 0.0, 0.0, 0.0, 0.0, 0.0, 0.0, 0.0, 0.0, 0.0, 0.0, 0.0, 0.0, 0.0, 0.0, 0.0, 0.0, 0.0, 0.0, 0.0, 0.0, 0.0, 0.0, 0.0, 0.0, 0.0, 0.0, 0.0, 0.0, 0.0, 0.0, 0.0, 0.0, 0.0, 0.0, 0.0, 0.0, 0.0, 0.0, 0.0, 0.0, 0.0, 0.0, 0.0, 0.0, 0.0, 0.0, 0.0, 0.0, 0.0, 0.0, 0.0, 0.0, 0.0, 0.0, 0.0, 0.0, 0.0, 0.0, 0.0, 0.0, 0.0, 0.0, 0.0, 0.0, 0.0, 0.0, 0.0, 0.0, 0.0, 0.0, 0.0, 0.0, 0.0, 0.0, 0.0, 0.0, 0.0, 0.0, 0.0, 0.0, 0.0, 0.0, 0.0, 0.0, 0.0, 0.0, 0.0, 0.0, 0.0, 0.0, 0.0, 0.0, 0.0, 0.0, 0.0, 0.0, 0.0, 0.0, 0.0, 0.0, 0.0, 0.0, 0.0, 0.0, 0.0, 0.0, 0.0, 0.0, 0.0, 0.0, 0.0, 0.0, 0.0, 0.0, 0.0, 0.0, 0.0, 0.0, 0.0, 0.0, 0.0, 0.0, 0.0, 0.0, 0.0, 0.0, 0.0, 0.0, 0.0, 0.0, 0.0, 0.0, 0.0, 0.0, 0.0, 0.0, 0.0, 0.0, 0.0, 0.0, 0.0, 0.0, 0.0, 0.0, 0.0, 0.0, 0.0, 0.0, 0.0, 0.0, 0.0, 0.0, 0.0, 0.0, 0.0, 0.0, 0.0, 0.0, 0.0, 0.0, 0.0, 0.0, 0.0, 0.0, 0.0, 0.0, 0.0, 0.0, 0.0, 0.0, 0.0, 0.0, 0.0, 0.0, 0.0, 0.0, 0.0, 0.0, 0.0, 0.0, 0.0, 0.0, 0.0, 0.0, 0.0, 0.0, 0.0, 0.0, 0.0, 0.0, 0.0, 0.0, 0.0, 0.0, 0.0, 0.0, 0.0, 0.0, 0.0, 0.0, 0.0, 0.0, 0.0, 0.0, 0.0, 0.0, 0.0, 0.0, 0.0, 0.0, 0.0, 0.0, 0.0, 0.0, 0.0, 0.0, 0.0, 0.0, 0.0, 0.0, 0.0, 0.0, 0.0, 0.0, 0.0, 0.0, 0.0, 0.0, 0.0, 0.0, 0.0, 0.0, 0.0, 0.0, 0.0, 0.0, 0.0, 0.0, 0.0, 0.0, 0.0, 0.0, 0.0, 0.0, 0.0, 0.0, 0.0, 0.0, 0.0, 0.0, 0.0, 0.0, 0.0, 0.0, 0.0, 0.0, 0.0, 0.0, 0.0, 0.0, 0.0, 0.0, 0.0, 0.0, 0.0, 0.0, 0.0, 0.0, 0.0, 0.0, 0.0, 0.0, 0.0, 0.0, 0.0, 0.0, 0.0, 0.0, 0.0, 0.0, 0.0, 0.0, 0.0, 0.0, 0.0, 0.0, 0.0, 0.0, 0.0, 0.0, 0.0, 0.0, 0.0, 0.0, 0.0, 0.0, 0.0, 0.0, 0.0, 0.0, 0.0, 0.0, 0.0, 0.0, 0.0, 0.0, 0.0, 0.0, 0.0, 0.0, 0.0, 0.0, 0.0, 0.0, 0.0, 0.0, 0.0, 0.0, 0.0, 0.0, 0.0, 0.0, 0.0, 0.0, 0.0, 0.0, 0.0, 0.0, 0.0, 0.0, 0.0, 0.0, 0.0, 0.0, 0.0, 0.0, 0.0, 0.0, 0.0, 0.0, 0.0, 0.0, 0.0, 0.0, 0.0, 0.0, 0.0, 0.0, 0.0, 0.0, 0.0, 0.0, 0.0, 0.0, 0.0, 0.0, 0.0, 0.0, 0.0, 0.0, 0.0, 0.0, 0.0, 0.0, 0.0, 0.0, 0.0, 0.0, 0.0, 0.0, 0.0, 0.0, 0.0, 0.0, 0.0, 0.0, 0.0, 0.0, 0.0, 0.0, 0.0, 0.0, 0.0, 0.0, 0.0, 0.0, 0.0, 0.0, 0.0, 0.0, 0.0, 0.0, 0.0, 0.0, 0.0, 0.0, 0.0, 0.0, 0.0, 0.0, 0.0, 0.0, 0.0, 0.0, 0.0, 0.0, 0.0, 0.0, 0.0, 0.0, 0.0, 0.0, 0.0, 0.0, 0.0, 0.0, 0.0, 0.0, 0.0, 0.0, 0.0, 0.0, 0.0, 0.0, 0.0, 0.0, 0.0, 0.0, 0.0, 0.0, 0.0, 0.0, 0.0, 0.0, 0.0, 0.0, 0.0, 0.0, 0.0, 0.0, 0.0, 0.0, 0.0, 0.0, 0.0, 0.0, 0.0, 0.0, 0.0, 0.0, 0.0, 0.0, 0.0, 0.0, 0.0, 0.0, 0.0, 0.0, 0.0, 0.0, 0.0, 0.0, 0.0, 0.0, 0.0, 0.0, 0.0, 0.0, 0.0, 0.0, 0.0, 0.0, 0.0, 0.0, 0.0, 0.0, 0.0, 0.0, 0.0, 0.0, 0.0, 0.0, 0.0, 0.0, 0.0, 0.0, 0.0, 0.0, 0.0, 0.0, 0.0, 0.0, 0.0, 0.0, 0.0, 0.0, 0.0, 0.0, 0.0, 0.0, 0.0, 0.0, 0.0, 0.0, 0.0, 0.0, 0.0, 0.0, 0.0, 0.0, 0.0, 0.0, 0.0, 0.0, 0.0, 0.0, 0.0, 0.0, 0.0, 0.0, 0.0, 0.0, 0.0, 0.0, 0.0, 0.0, 0.0, 0.0, 0.0, 0.0, 0.0, 0.0, 0.0, 0.0, 0.0, 0.0, 0.0, 0.0, 0.0, 0.0, 0.0, 0.0, 0.0, 0.0, 0.0, 0.0, 0.0, 0.0, 0.0, 0.0, 0.0, 0.0, 0.0, 0.0, 0.0, 0.0, 0.0, 0.0, 0.0, 0.0, 0.0, 0.0, 0.0, 0.0, 0.0, 0.0, 0.0, 0.0, 0.0, 0.0, 0.0, 0.0, 0.0, 0.0, 0.0, 0.0, 0.0, 0.0, 0.0, 0.0, 0.0, 0.0, 0.0, 0.0, 0.0, 0.0, 0.0, 0.0, 0.0, 0.0, 0.0, 0.0, 0.0, 0.0, 0.0, 0.0, 0.0, 0.0, 0.0, 0.0, 0.0, 0.0, 0.0, 0.0, 0.0, 0.0, 0.0, 0.0, 0.0, 0.0, 0.0, 0.0, 0.0, 0.0, 0.0, 0.0, 0.0, 0.0, 0.0, 0.0, 0.0, 0.0, 0.0, 0.0, 0.0, 0.0, 0.0, 0.0, 0.0, 0.0, 0.0, 0.0, 0.0, 0.0, 0.0, 0.0, 0.0, 0.0, 0.0, 0.0, 0.0, 0.0, 0.0, 0.0, 0.0, 0.0, 0.0, 0.0, 0.0, 0.0, 0.0, 0.0, 0.0, 0.0, 0.0, 0.0, 0.0, 0.0, 0.0, 0.0, 0.0, 0.0, 0.0, 0.0, 0.0, 0.0, 0.0, 0.0, 0.0, 0.0, 0.0, 0.0, 0.0, 0.0, 0.0, 0.0, 0.0, 0.0, 0.0, 0.0, 0.0, 0.0, 0.0, 0.0, 0.0, 0.0, 0.0, 0.0, 0.0, 0.0, 0.0, 0.0, 0.0, 0.0, 0.0, 0.0, 0.0, 0.0, 0.0, 0.0, 0.0, 0.0, 0.0, 0.0, 0.0, 0.0, 0.0, 0.0, 0.0, 0.0, 0.0, 0.0, 0.0, 0.0, 0.0, 0.0, 0.0, 0.0, 0.0, 0.0, 0.0, 0.0, 0.0, 0.0, 0.0, 0.0, 0.0, 0.0, 0.0, 0.0, 0.0, 0.0, 0.0, 0.0, 0.0, 0.0, 0.0, 0.0, 0.0, 0.0, 0.0, 0.0, 0.0, 0.0, 0.0, 0.0, 0.0, 0.0, 0.0, 0.0, 0.0, 0.0, 0.0, 0.0, 0.0, 0.0, 0.0, 0.0, 0.0, 0.0, 0.0, 0.0, 0.0, 0.0, 0.0, 0.0, 0.0, 0.0, 0.0, 0.0, 0.0, 0.0, 0.0, 0.0, 0.0, 0.0, 0.0, 0.0, 0.0, 0.0, 0.0, 0.0, 0.0, 0.0, 0.0, 0.0, 0.0, 0.0, 0.0, 0.0, 0.0, 0.0, 0.0, 0.0, 0.0, 0.0, 0.0, 0.0, 0.0, 0.0, 0.0, 0.0, 0.0, 0.0, 0.0, 0.0, 0.0, 0.0, 0.0, 0.0, 0.0, 0.0, 0.0, 0.0, 0.0, 0.0, 0.0, 0.0, 0.0, 0.0, 0.0, 0.0, 0.0, 0.0, 0.0, 0.0, 0.0, 0.0, 0.0, 0.0, 0.0, 0.0, 0.0, 0.0, 0.0, 0.0, 0.0, 0.0, 0.0, 0.0, 0.0, 0.0, 0.0, 0.0, 0.0, 0.0, 0.0, 0.0, 0.0, 0.0, 0.0, 0.0, 0.0, 0.0, 0.0, 0.0, 0.0, 0.0, 0.0, 0.0, 0.0, 0.0, 0.0, 0.0, 0.0, 0.0, 0.0, 0.0, 0.0, 0.0, 0.0, 0.0, 0.0, 0.0, 0.0, 0.0, 0.0, 0.0, 0.0, 0.0, 0.0, 0.0, 0.0, 0.0, 0.0, 0.0, 0.0, 0.0, 0.0, 0.0, 0.0, 0.0, 0.0, 0.0, 0.0, 0.0, 0.0, 0.0, 0.0, 0.0, 0.0, 0.0, 0.0, 0.0, 0.0, 0.0, 0.0, 0.0, 0.0, 0.0, 0.0, 0.0, 0.0, 0.0, 0.0, 0.0, 0.0, 0.0, 0.0, 0.0, 0.0, 0.0, 0.0, 0.0, 0.0, 0.0, 0.0, 0.0, 0.0, 0.0, 0.0, 0.0, 0.0, 0.08342, 0.9166, 0.9166, 0.9166, 0.9166, 0.9582, 0.08342, 0.9582, 0.9166, 0.9166, 0.9582, 0.9166, 0.9582, 0.9582, 0.9166, 0.9582, 0.07569, 0.1141, 0.1444, 0.1141, 0.1444, 0.1828, 0.07569, 0.1828, 0.08342, 0.9166, 0.08342, 0.08342, 0.9166, 0.08342, 0.9166, 0.9166, 0.04176, 0.08342, 0.04176, 0.9166, 0.0001036, 0.9166, 0.000105, 0.08342, 0.0, 0.0, 0.0, 0.0, 0.0, 0.0, 0.0, 0.0, 0.0, 0.0, 0.0, 0.0, 0.0, 0.0, 0.0, 0.0, 0.08342, 0.08342, 0.08342, 0.9166, 0.04176, 0.9166, 0.04176, 0.08342, 0.0, 0.0, 0.0, 0.0, 0.0, 0.0, 0.0, 0.0, 0.0, 0.0, 0.0, 0.0, 0.0, 0.0, 0.0, 0.0, 0.04176, 0.9166, 0.08342, 0.9166, 0.08342, 0.9582, 0.04176, 0.9582, 0.9166, 0.9166, 0.9166, 0.08342, 0.9582, 0.08342, 0.9582, 0.9166, 0.08342, 0.9582, 0.9166, 0.9582, 0.9166, 0.9999, 0.08342, 0.9999, 0.9166, 0.9582, 0.9582, 0.9582, 0.9582, 0.9999, 0.9166, 0.9999, 0.04176, 0.9582, 0.08342, 0.9582, 0.08342, 0.9999, 0.04176, 0.9999, 0.9582, 0.9999, 0.9582, 0.9582, 0.9999, 0.9582, 0.9999, 0.9999, 0.0, 0.0, 0.0, 0.0, 0.0, 0.0, 0.0, 0.0, 0.0, 0.0, 0.0, 0.0, 0.0, 0.0, 0.0, 0.0, 0.07569, 0.1141, 0.07569, 0.1828, 0.07226, 0.1828, 0.07226, 0.1141, 0.04176, 0.04176, 0.04176, 0.08342, 0.000105, 0.08342, 0.0001049, 0.04176, 0.0, 0.0, 0.0, 0.0, 0.0, 0.0, 0.0, 0.0, 0.0, 0.0, 0.0, 0.0, 0.0, 0.0, 0.0, 0.0, 9.187e-05, 0.9582, 0.06597, 0.9548, 0.06597, 0.9964, 9.187e-05, 0.9999, 0.04176, 9.998e-05, 0.04176, 0.04176, 0.0001049, 0.04176, 0.0001049, 9.998e-05, 0.9582, 0.08342, 0.9166, 0.08342, 0.9166, 0.04176, 0.9582, 0.04176, 0.08342, 0.08342, 0.04176, 0.08342, 0.04176, 0.04176, 0.08342, 0.04176, 0.0, 0.0, 0.0, 0.0, 0.0, 0.0, 0.0, 0.0, 0.9166, 0.08342, 0.08342, 0.08342, 0.08342, 0.04176, 0.9166, 0.04176, 9.187e-05, 0.9166, 0.06597, 0.9131, 0.06597, 0.9548, 9.187e-05, 0.9582, 9.187e-05, 0.9166, 9.127e-05, 0.08341, 0.06597, 0.07992, 0.06597, 0.9131, 0.06597, 0.07992, 9.127e-05, 0.08341, 9.127e-05, 0.04175, 0.06597, 0.03826, 0.9582, 0.04176, 0.9166, 0.04176, 0.9166, 0.0001031, 0.9582, 0.0001027, 0.08342, 0.04176, 0.04176, 0.04176, 0.04176, 9.998e-05, 0.08342, 0.0001, 0.0, 0.0, 0.0, 0.0, 0.0, 0.0, 0.0, 0.0, 0.9166, 0.04176, 0.08342, 0.04176, 0.08342, 0.0001, 0.9166, 0.0001031, 0.958, 0.09048, 0.9583, 0.0004198, 0.9999, 0.0004341, 0.9996, 0.09049, 0.9163, 0.09046, 0.9166, 0.0004054, 0.9583, 0.0004198, 0.958, 0.09048, 0.9163, 0.09046, 0.08339, 0.09018, 0.08367, 0.0001199, 0.9166, 0.0004054, 0.08367, 0.0001199, 0.08339, 0.09018, 0.04174, 0.09016, 0.04202, 0.0001056, 0.0, 0.0, 0.0, 0.0, 0.0, 0.0, 0.0, 0.0, 0.0, 0.0, 0.0, 0.0, 0.0, 0.0, 0.0, 0.0, 0.0, 0.0, 0.0, 0.0, 0.0, 0.0, 0.0, 0.0, 0.0, 0.0, 0.0, 0.0, 0.0, 0.0, 0.0, 0.0, 0.07226, 0.1141, 0.07226, 0.1828, 0.06882, 0.1828, 0.06882, 0.1141, 0.08341, 9.157e-05, 0.9166, 9.137e-05, 0.9166, 0.06249, 0.08341, 0.06249, 0.08341, 9.157e-05, 0.08341, 0.06249, 0.04175, 0.06249, 0.04175, 9.142e-05, 0.9582, 0.06249, 0.9582, 9.132e-05, 0.9999, 9.127e-05, 0.9999, 0.06249, 0.9166, 0.06249, 0.9166, 9.137e-05, 0.9582, 9.132e-05, 0.9582, 0.06249, 0.04175, 9.142e-05, 0.04175, 0.06249, 9.127e-05, 0.06249, 9.197e-05, 9.127e-05, 0.9582, 0.9582, 0.9582, 0.9166, 0.9999, 0.9166, 0.9999, 0.9582, 0.9582, 0.9166, 0.9582, 0.08342, 0.9999, 0.08342, 0.9999, 0.9166, 0.9582, 0.08342, 0.9582, 0.04176, 0.9999, 0.04176, 0.9999, 0.08342, 0.04202, 0.0001056, 0.04174, 0.09016, 9.128e-05, 0.09015, 0.0003773, 9.128e-05, 0.9582, 0.04176, 0.9582, 0.0001027, 0.9999, 9.998e-05, 0.9999, 0.04176, 0.0, 0.0, 0.0, 0.0, 0.0, 0.0, 0.0, 0.0, 0.0, 0.0, 0.0, 0.0, 0.0, 0.0, 0.0, 0.0, 0.9166, 0.07295, 0.08341, 0.07295, 0.08341, 9.187e-05, 0.9166, 9.137e-05, 0.08341, 9.187e-05, 0.08341, 0.07295, 0.04175, 0.07295, 0.04175, 9.187e-05, 0.9166, 0.07295, 0.9166, 9.137e-05, 0.9582, 9.127e-05, 0.9582, 0.07295, 0.9582, 0.07295, 0.9582, 9.127e-05, 0.9999, 9.127e-05, 0.9999, 0.07295, 0.04175, 9.187e-05, 0.04175, 0.07295, 9.127e-05, 0.07295, 9.147e-05, 9.187e-05, 0.0, 0.0, 0.0, 0.0, 0.0, 0.0, 0.0, 0.0, 0.06597, 0.03826, 9.127e-05, 0.04175, 9.127e-05, 9.127e-05, 0.06597, -0.003396, 0.0, 0.0, 0.0, 0.0, 0.0, 0.0, 0.0, 0.0, 0.04176, 0.9166, 0.04176, 0.9582, 0.0001027, 0.9582, 0.0001036, 0.9166, 0.04176, 0.9582, 0.04176, 0.9999, 9.998e-05, 0.9999, 0.0001027, 0.9582, 0.0, 0.0, 0.0, 0.0, 0.0, 0.0, 0.0, 0.0, 0.0, 0.0, 0.0, 0.0, 0.0, 0.0, 0.0, 0.0, 0.0, 0.0, 0.0, 0.0, 0.0, 0.0, 0.0, 0.0, 0.0, 0.0, 0.0, 0.0, 0.0, 0.0, 0.0, 0.0, 0.0, 0.0, 0.0, 0.0, 0.0, 0.0, 0.0, 0.0, 0.0, 0.0, 0.0, 0.0, 0.0, 0.0, 0.0, 0.0, 0.0, 0.0, 0.0, 0.0, 0.0, 0.0, 0.0, 0.0, 0.0, 0.0, 0.0, 0.0, 0.0, 0.0, 0.0, 0.0, 0.0, 0.0, 0.0, 0.0, 0.0, 0.0, 0.0, 0.0, 0.0, 0.0, 0.0, 0.0, 0.0, 0.0, 0.0, 0.0, 0.0, 0.0, 0.0, 0.0, 0.0, 0.0, 0.0, 0.0, 0.0, 0.0, 0.0, 0.0, 0.0, 0.0, 0.0, 0.0, 0.0, 0.0, 0.0, 0.0, 0.0, 0.0, 0.0, 0.0, 0.0, 0.0, 0.0, 0.0, 0.0, 0.0, 0.0, 0.0, 0.0, 0.0, 0.0, 0.0, 0.0, 0.0, 0.0, 0.0, 0.0, 0.0, 0.0, 0.0, 0.0, 0.0, 0.0, 0.0, 0.0, 0.0, 0.0, 0.0, 0.0, 0.0, 0.0, 0.0, 0.0, 0.0, 0.0, 0.0, 0.0, 0.0, 0.0, 0.0, 0.0, 0.0, 0.0, 0.0, 0.0, 0.0, 0.0, 0.0, 0.0, 0.0, 0.0, 0.0, 0.0, 0.0, 0.0, 0.0, 0.0, 0.0, 0.0, 0.0, 0.0, 0.0, 0.0, 0.0, 0.0, 0.0, 0.0, 0.0, 0.0, 0.0, 0.0, 0.0, 0.0, 0.0, 0.0, 0.0, 0.0, 0.0, 0.0, 0.0, 0.0, 0.0, 0.0, 0.0, 0.0, 0.0, 0.0, 0.0, 0.0, 0.0, 0.0, 0.0, 0.0, 0.0, 0.0, 0.0, 0.0, 0.0, 0.0, 0.0, 0.0, 0.0, 0.0, 0.0, 0.0, 0.0, 0.0, 0.0, 0.0, 0.0, 0.0, 0.0, 0.0, 0.0, 0.0, 0.0, 0.0, 0.0, 0.0, 0.0, 0.0, 0.0, 0.0, 0.0, 0.0, 0.0, 0.0, 0.0, 0.0, 0.0, 0.0, 0.0, 0.0, 0.0, 0.0, 0.0, 0.0, 0.0, 0.0, 0.0, 0.0, 0.0, 0.0, 0.0, 0.0, 0.0, 0.0, 0.0, 0.0, 0.0, 0.0, 0.0, 0.0, 0.0, 0.0, 0.0, 0.0, 0.0, 0.0, 0.0, 0.0, 0.0, 0.0, 0.0, 0.0, 0.0, 0.0, 0.0, 0.0, 0.0, 0.0, 0.0, 0.0, 0.0, 0.0, 0.0, 0.0, 0.0, 0.0, 0.0, 0.0, 0.0, 0.0, 0.0, 0.0, 0.0, 0.0, 0.0, 0.0, 0.0, 0.0, 0.0, 0.0, 0.0, 0.0, 0.0, 0.0, 0.0, 0.0, 0.0, 0.0, 0.0, 0.0, 0.0, 0.0, 0.0, 0.0, 0.0, 0.0, 0.0, 0.0, 0.0, 0.0, 0.0, 0.0, 0.0, 0.0, 0.0, 0.0, 0.0, 0.0, 0.0, 0.0, 0.0, 0.0, 0.0, 0.0, 0.0, 0.0, 0.0, 0.0, 0.0, 0.0, 0.0, 0.0, 0.0, 0.0, 0.0, 0.0, 0.0, 0.0, 0.0, 0.0, 0.0, 0.0, 0.0, 0.0, 0.0, 0.0, 0.0, 0.0, 0.0, 0.0, 0.0, 0.0, 0.0, 0.0, 0.0, 0.0, 0.0, 0.0, 0.0, 0.0, 0.0, 0.0, 0.0, 0.0, 0.0, 0.0, 0.0, 0.0, 0.0, 0.0, 0.0, 0.0, 0.0, 0.0, 0.0, 0.0, 0.0, 0.0, 0.0, 0.0, 0.0, 0.0, 0.0, 0.0, 0.0, 0.0, 0.0, 0.0, 0.0, 0.0, 0.0, 0.0, 0.0, 0.1908, 0.3064, 0.09375, 0.06977, 0.1031, 0.1051, 0.1832, 0.2994, 3.595e-05, 1.0, 3.659e-05, 3.595e-05, 0.9862, 3.609e-05, 0.9862, 1.0, 4.232e-05, 1.0, 4.254e-05, 0.06874, 0.9783, 0.06037, 0.9783, 0.9916, 3.846e-05, 0.9938, 3.959e-05, 3.846e-05, 0.9718, 3.846e-05, 0.9718, 0.9938, 0.06874, 4.225e-05, 0.06874, 0.06874, 4.254e-05, 0.06874, 4.225e-05, 4.253e-05, 3.846e-05, 0.9938, 0.07335, 0.9938, 0.06866, 1.0, 0.00473, 1.0, 0.002704, 0.9576, 0.003001, 0.03621, 0.9862, 0.04181, 0.9859, 0.9632, 0.09375, 0.06977, 0.02402, 0.09375, 0.03839, 0.1273, 0.1031, 0.1051, 0.9997, 0.9883, 3.586e-05, 0.9938, 0.002704, 0.9576, 0.997, 0.9521, 0.02402, 0.09375, 4.367e-05, 1.0, 0.02034, 0.8722, 0.03839, 0.1273, 0.07312, 4.225e-05, 0.133, 4.225e-05, 0.1373, 0.01627, 0.06882, 0.01627, 0.0, 0.0, 0.0, 0.0, 0.0, 0.0, 0.0, 0.0, 0.07332, 0.9938, 3.586e-05, 0.9938, 0.004724, 0.9999, 0.06863, 1.0, 0.0, 0.0, 0.0, 0.0, 0.0, 0.0, 0.0, 0.0, 0.07387, 3.595e-05, 0.1474, 3.595e-05, 0.1474, 0.105, 0.07387, 0.105, 0.0, 0.0, 0.0, 0.0, 0.0, 0.0, 0.0, 0.0, 0.0, 0.0, 0.0, 0.0, 0.0, 0.0, 0.0, 0.0, 0.0, 0.0, 0.0, 0.0, 0.0, 0.0, 0.0, 0.0, 0.01105, 0.005729, 0.5995, 0.005729, 0.5995, 0.5942, 0.01105, 0.5942, 0.06882, 0.01627, 0.1373, 0.01627, 0.1373, 0.114, 0.06882, 0.114, 0.0818, 0.9041, 1.003, 0.9096, 1.0, 0.9777, 0.07901, 0.9721, 0.07372, 3.586e-05, 0.9866, 0.002826, 0.9866, 0.1071, 0.07372, 0.1043, 0.0, 0.0, 0.0, 0.0, 0.0, 0.0, 0.0, 0.0, 0.0, 0.0, 0.0, 0.0, 0.0, 0.0, 0.0, 0.0, 0.0, 0.0, 0.0, 0.0, 0.0, 0.0, 0.0, 0.0, 0.0, 0.0, 0.0, 0.0, 0.0, 0.0, 0.0, 0.0, 0.0, 0.0, 0.0, 0.0, 0.0, 0.0, 0.0, 0.0, 0.0, 0.0, 0.0, 0.0, 0.0, 0.0, 0.0, 0.0, 0.0, 0.0, 0.0, 0.0, 0.0, 0.0, 0.0, 0.0, 0.0, 0.0, 0.0, 0.0, 0.0, 0.0, 0.0, 0.0, 0.0, 0.0, 0.0, 0.0, 0.0, 0.0, 0.0, 0.0, 0.0, 0.0, 0.0, 0.0, 0.0, 0.0, 0.0, 0.0, 0.0, 0.0, 0.0, 0.0, 0.0, 0.0, 0.0, 0.0, 0.0, 0.0, 0.0, 0.0, 0.0, 0.0, 0.0, 0.0, 0.0, 0.0, 0.0, 0.0, 0.0, 0.0, 0.0, 0.0, 0.0, 0.0, 0.0, 0.0, 0.0, 0.0, 0.0, 0.0, 0.0, 0.0, 0.0, 0.0, 0.0, 0.0, 0.0, 0.0, 0.0, 0.0, 0.0, 0.0, 0.0, 0.0, 0.0, 0.0])
me_cube_001.materials.append(mat_fer)
me_cube_001.materials.append(mat_material_002)
me_cube_001.materials.append(mat_material_003)
me_cube_001.use_remesh_preserve_volume = False
me_cube_001.use_remesh_preserve_attributes = False
me_cube_001.use_mirror_vertex_groups = False
me_cube_001.update()

# ---- objects
ob_nightstand = bpy.data.objects.new('nightstand', me_cube_001)
ob_lamp = bpy.data.objects.new('Lamp', light_lamp)
ob_camera = bpy.data.objects.new('Camera', cam_camera)

# ---- transforms, parenting, visibility, modifiers, constraints
ob_nightstand.location = (0.3634, 0.003968, 0.9942)
ob_nightstand.scale = (0.4167, 0.4167, 0.01998)
ob_nightstand.lineart.crease_threshold = 0.0
ob_lamp.location = (-6.007, 0.8982, 3.01)
ob_lamp.rotation_euler = (0.6503, 0.05522, 1.866)
ob_lamp.lock_rotations_4d = False
ob_lamp.empty_display_type = 'ARROWS'
ob_lamp.color = (0.0, 0.0, 0.0, 0.0)
ob_lamp.lineart.crease_threshold = 0.0
ob_camera.location = (-4.888, 2.907, 5.344)
ob_camera.rotation_euler = (1.109, 0.01082, 4.198)
ob_camera.lock_rotations_4d = False
ob_camera.empty_display_type = 'ARROWS'
ob_camera.color = (0.0, 0.0, 0.0, 0.0)
ob_camera.display_type = 'WIRE'
ob_camera.lineart.crease_threshold = 0.0

# ---- collection membership
col_collection_1.objects.link(ob_nightstand)
col_collection_1.objects.link(ob_lamp)
col_collection_1.objects.link(ob_camera)

# ---- scene / render settings (as saved in the file)
scene.camera = ob_camera
scene.frame_start = 1; scene.frame_end = 250; scene.frame_set(1)
scene.render.engine = 'BLENDER_EEVEE_NEXT'
scene.render.image_settings.color_mode = 'RGB'
scene.render.image_settings.compression = 90
scene.render.resolution_percentage = 50
scene.render.dither_intensity = 0.0
scene.cycles.use_denoising = False
scene.cycles.samples = 10
scene.cycles.sampling_pattern = 'TABULATED_SOBOL'
scene.cycles.light_sampling_threshold = 0.0
scene.cycles.use_adaptive_sampling = False
scene.cycles.use_light_tree = False
scene.cycles.blur_glossy = 0.0
scene.cycles.volume_bounces = 1
scene.cycles.pixel_filter_type = 'GAUSSIAN'
scene.cycles.sample_clamp_indirect = 0.0
scene.view_settings.view_transform = 'Standard'
bpy.context.view_layer.update()

